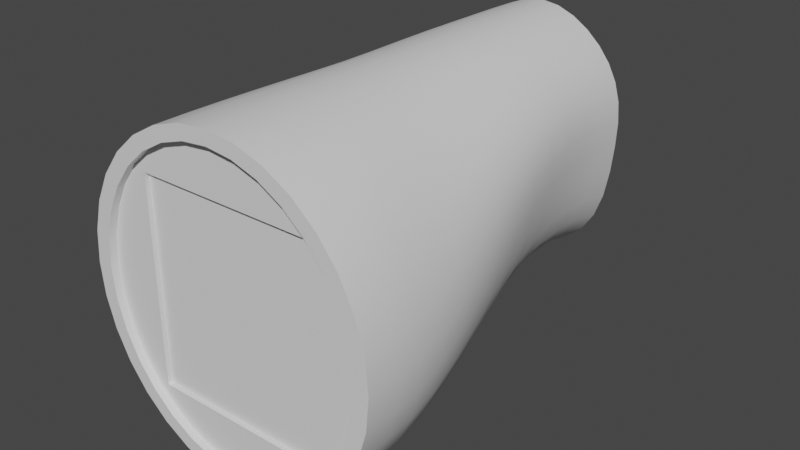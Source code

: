 # Source: Poster_Holder.blend  (saved by Blender 2.90.8; exported with 4.5.12 LTS)
import bpy
from mathutils import Matrix  # noqa: F401  (used for matrix-valued properties, if any)

bpy.ops.wm.read_factory_settings(use_empty=True)
scene = bpy.context.scene
scene.name = 'Scene'

# ---- collections
col_collection = bpy.data.collections.new('Collection'); scene.collection.children.link(col_collection)

# ---- materials (node trees are filled in below, after node groups)
mat_poster_holder = bpy.data.materials.new('Poster Holder')
mat_poster_holder.use_transparent_shadow = False
mat_poster = bpy.data.materials.new('Poster')
mat_poster.use_transparent_shadow = False

# ---- node groups
ng_auto_smooth = bpy.data.node_groups.new('Auto Smooth', 'GeometryNodeTree')
_s = ng_auto_smooth.interface.new_socket(name='Geometry', in_out='OUTPUT', socket_type='NodeSocketGeometry')
_s = ng_auto_smooth.interface.new_socket(name='Geometry', in_out='INPUT', socket_type='NodeSocketGeometry')
_s = ng_auto_smooth.interface.new_socket(name='Angle', in_out='INPUT', socket_type='NodeSocketFloat')
_s.subtype = 'ANGLE'
_s.min_value = 0.0
_s.max_value = 3.142
ng_auto_smooth.is_modifier = True
_N = ng_auto_smooth.nodes; _L = ng_auto_smooth.links
n0 = _N.new('NodeGroupOutput'); n0.name = 'Group Output'; n0.location = (480, -100)
n1 = _N.new('NodeGroupInput'); n1.name = 'Group Input'; n1.location = (-420, -300)
n2 = _N.new('NodeGroupInput'); n2.name = 'Group Input.001'; n2.location = (-60, -100)
n3 = _N.new('GeometryNodeSetShadeSmooth'); n3.name = 'Set Shade Smooth'; n3.location = (120, -100)
n3.domain = 'EDGE'
n4 = _N.new('GeometryNodeSetShadeSmooth'); n4.name = 'Set Shade Smooth.001'; n4.location = (300, -100)
n5 = _N.new('GeometryNodeInputMeshEdgeAngle'); n5.name = 'Edge Angle'; n5.location = (-420, -220)
n6 = _N.new('GeometryNodeInputEdgeSmooth'); n6.name = 'Is Edge Smooth'; n6.location = (-60, -160)
n7 = _N.new('GeometryNodeInputShadeSmooth'); n7.name = 'Is Face Smooth'; n7.location = (-240, -340)
n8 = _N.new('FunctionNodeBooleanMath'); n8.name = 'Boolean Math'; n8.location = (-60, -220)
n9 = _N.new('FunctionNodeCompare'); n9.name = 'Compare'; n9.location = (-240, -180)
n9.operation = 'LESS_EQUAL'
_L.new(n5.outputs[0], n9.inputs[0])
_L.new(n4.outputs[0], n0.inputs[0])
_L.new(n1.outputs[1], n9.inputs[1])
_L.new(n9.outputs[0], n8.inputs[0])
_L.new(n7.outputs[0], n8.inputs[1])
_L.new(n2.outputs[0], n3.inputs[0])
_L.new(n6.outputs[0], n3.inputs[1])
_L.new(n3.outputs[0], n4.inputs[0])
_L.new(n8.outputs[0], n3.inputs[2])
n0.is_active_output = True

# ---- material node trees
mat_poster_holder.use_nodes = True; mat_poster_holder.node_tree.nodes.clear()
_N = mat_poster_holder.node_tree.nodes; _L = mat_poster_holder.node_tree.links
n0 = _N.new('ShaderNodeBsdfPrincipled'); n0.name = 'Principled BSDF'; n0.location = (10, 300)
n0.distribution = 'GGX'
n0.subsurface_method = 'BURLEY'
n0.inputs[3].default_value = 1.45
n0.inputs[27].default_value = (0.0, 0.0, 0.0, 1.0)
n0.inputs[28].default_value = 1.0
n1 = _N.new('ShaderNodeOutputMaterial'); n1.name = 'Material Output'; n1.location = (300, 300)
_L.new(n0.outputs[0], n1.inputs[0])
n1.is_active_output = True
mat_poster.use_nodes = True; mat_poster.node_tree.nodes.clear()
_N = mat_poster.node_tree.nodes; _L = mat_poster.node_tree.links
n0 = _N.new('ShaderNodeBsdfPrincipled'); n0.name = 'Principled BSDF'; n0.location = (10, 300)
n0.distribution = 'GGX'
n0.subsurface_method = 'BURLEY'
n0.inputs[3].default_value = 1.45
n0.inputs[27].default_value = (0.0, 0.0, 0.0, 1.0)
n0.inputs[28].default_value = 1.0
n1 = _N.new('ShaderNodeOutputMaterial'); n1.name = 'Material Output'; n1.location = (300, 300)
_L.new(n0.outputs[0], n1.inputs[0])
n1.is_active_output = True

# ---- world
world_world = bpy.data.worlds.new('World'); scene.world = world_world
world_world.use_nodes = True; world_world.node_tree.nodes.clear()
_N = world_world.node_tree.nodes; _L = world_world.node_tree.links
n0 = _N.new('ShaderNodeOutputWorld'); n0.name = 'World Output'; n0.location = (300, 300)
n1 = _N.new('ShaderNodeBackground'); n1.name = 'Background'; n1.location = (10, 300)
n1.inputs[0].default_value = (0.05088, 0.05088, 0.05088, 1.0)
_L.new(n1.outputs[0], n0.inputs[0])
n0.is_active_output = True
world_world.color = (0.05088, 0.05088, 0.05088)
world_world.use_sun_shadow = False
world_world.sun_shadow_jitter_overblur = 0.0

# ---- meshes
me_cylinder = bpy.data.meshes.new('Cylinder')
me_cylinder.from_pydata([(-0.5326, -0.02446, -0.6204), (-0.5326, -0.02446, 0.6204), (0.5328, -0.02446, -0.6204), (0.5328, -0.02446, 0.6204), (0.000124, 0.1, 1.0), (0.000124, -0.1, 0.9145), (0.1827, 0.1, 0.9808), (0.1608, -0.1, 0.8977), (0.3582, 0.1, 0.9239), (0.3163, -0.1, 0.8475), (0.52, 0.1, 0.8315), (0.4612, -0.1, 0.765), (0.6619, 0.1, 0.7071), (0.5898, -0.1, 0.6527), (0.7783, 0.1, 0.5556), (0.6966, -0.1, 0.5143), (0.8647, 0.1, 0.3827), (0.7765, -0.1, 0.355), (0.9184, 0.1, 0.1951), (0.8261, -0.1, 0.1812), (0.9377, 0.1, -1.788e-07), (0.8429, -0.1, -2.533e-07), (0.9212, 0.1, -0.1951), (0.8261, -0.1, -0.1812), (0.8683, 0.1, -0.3827), (0.7765, -0.1, -0.355), (0.7814, 0.1, -0.5556), (0.6966, -0.1, -0.5143), (0.6646, 0.1, -0.7071), (0.5898, -0.1, -0.6527), (0.5222, 0.1, -0.8315), (0.4612, -0.1, -0.765), (0.3597, 0.1, -0.9239), (0.3163, -0.1, -0.8475), (0.1834, 0.1, -0.9808), (0.1608, -0.1, -0.8977), (0.0001237, 0.1, -1.0), (0.0001237, -0.1, -0.9145), (-0.1832, 0.1, -0.9808), (-0.1605, -0.1, -0.8977), (-0.3595, 0.1, -0.9239), (-0.316, -0.1, -0.8475), (-0.5219, 0.1, -0.8315), (-0.461, -0.1, -0.765), (-0.6643, 0.1, -0.7071), (-0.5896, -0.1, -0.6527), (-0.7812, 0.1, -0.5556), (-0.6963, -0.1, -0.5143), (-0.868, 0.1, -0.3827), (-0.7763, -0.1, -0.355), (-0.9209, 0.1, -0.1951), (-0.8258, -0.1, -0.1812), (-0.9375, 0.1, 7.153e-07), (-0.8426, -0.1, 5.364e-07), (-0.9181, 0.1, 0.1951), (-0.8258, -0.1, 0.1812), (-0.8644, 0.1, 0.3827), (-0.7763, -0.1, 0.355), (-0.778, 0.1, 0.5556), (-0.6963, -0.1, 0.5143), (-0.6616, 0.1, 0.7071), (-0.5896, -0.1, 0.6527), (-0.5198, 0.1, 0.8315), (-0.461, -0.1, 0.765), (-0.358, 0.1, 0.9239), (-0.316, -0.1, 0.8475), (-0.1824, 0.1, 0.9808), (-0.1605, -0.1, 0.8977), (0.1834, -0.1, 0.9808), (0.000124, -0.1, 1.0), (0.3597, -0.1, 0.9239), (0.5222, -0.1, 0.8315), (0.6646, -0.1, 0.7071), (0.7814, -0.1, 0.5556), (0.8683, -0.1, 0.3827), (0.9217, -0.1, 0.1951), (0.9398, -0.1, -2.384e-07), (0.9217, -0.1, -0.1951), (0.8683, -0.1, -0.3827), (0.7814, -0.1, -0.5556), (0.6646, -0.1, -0.7071), (0.5222, -0.1, -0.8315), (0.3597, -0.1, -0.9239), (0.1834, -0.1, -0.9808), (0.0001237, -0.1, -1.0), (-0.1832, -0.1, -0.9808), (-0.3595, -0.1, -0.9239), (-0.5219, -0.1, -0.8315), (-0.6643, -0.1, -0.7071), (-0.7812, -0.1, -0.5556), (-0.868, -0.1, -0.3827), (-0.9215, -0.1, -0.1951), (-0.9395, -0.1, 5.96e-07), (-0.9215, -0.1, 0.1951), (-0.868, -0.1, 0.3827), (-0.7812, -0.1, 0.5556), (-0.6643, -0.1, 0.7071), (-0.5219, -0.1, 0.8315), (-0.3595, -0.1, 0.9239), (-0.1832, -0.1, 0.9808), (0.1608, -0.05245, 0.8977), (0.000124, -0.05245, 0.9145), (0.3163, -0.05245, 0.8475), (0.4612, -0.05245, 0.765), (0.5898, -0.05245, 0.6527), (0.6966, -0.05245, 0.5143), (0.7765, -0.05245, 0.355), (0.8261, -0.05245, 0.1812), (0.8429, -0.05245, -2.533e-07), (0.8261, -0.05245, -0.1812), (0.7765, -0.05245, -0.355), (0.6966, -0.05245, -0.5143), (0.5898, -0.05245, -0.6527), (0.4612, -0.05245, -0.765), (0.3163, -0.05245, -0.8475), (0.1608, -0.05245, -0.8977), (0.0001237, -0.05245, -0.9145), (-0.1605, -0.05245, -0.8977), (-0.316, -0.05245, -0.8475), (-0.461, -0.05245, -0.765), (-0.5896, -0.05245, -0.6527), (-0.6963, -0.05245, -0.5143), (-0.7763, -0.05245, -0.355), (-0.8258, -0.05245, -0.1812), (-0.8426, -0.05245, 5.364e-07), (-0.8258, -0.05245, 0.1812), (-0.7763, -0.05245, 0.355), (-0.6963, -0.05245, 0.5143), (-0.5896, -0.05245, 0.6527), (-0.461, -0.05245, 0.765), (-0.316, -0.05245, 0.8475), (-0.1605, -0.05245, 0.8977), (0.0001241, 2.577, 1.0), (0.114, 2.577, 0.9838), (0.2235, 2.577, 0.9406), (0.3243, 2.577, 0.8761), (0.4128, 2.577, 0.7958), (0.4854, 2.577, 0.703), (0.5393, 2.577, 0.5991), (0.5725, 2.577, 0.4824), (0.5837, 2.577, 0.3499), (0.5775, 2.577, 0.1981), (0.5603, 2.577, 0.02596), (0.5286, 2.577, -0.1469), (0.4746, 2.577, -0.2985), (0.3937, 2.577, -0.4228), (0.2851, 2.577, -0.5152), (0.1519, 2.577, -0.5721), (0.0001238, 2.577, -0.5914), (-0.1516, 2.577, -0.5721), (-0.2849, 2.577, -0.5152), (-0.3935, 2.577, -0.4228), (-0.4743, 2.577, -0.2985), (-0.5283, 2.577, -0.1469), (-0.56, 2.577, 0.02596), (-0.5773, 2.577, 0.1981), (-0.5835, 2.577, 0.3499), (-0.5722, 2.577, 0.4824), (-0.539, 2.577, 0.5991), (-0.4851, 2.577, 0.703), (-0.4125, 2.577, 0.7958), (-0.3241, 2.577, 0.8761), (-0.2232, 2.577, 0.9406), (-0.1137, 2.577, 0.9838), (0.5328, -0.05245, -0.6204), (0.5328, -0.05245, 0.6204), (-0.5326, -0.05245, 0.6204), (-0.5326, -0.05245, 0.3286), (-0.5326, -0.05245, -0.6204), (-0.3595, 0.2844, -0.9127), (-0.3595, 0.479, -0.8725), (-0.3566, 0.6835, -0.8108), (-0.3489, 0.8959, -0.736), (-0.3375, 1.113, -0.6563), (-0.3238, 1.333, -0.58), (-0.3099, 1.552, -0.5152), (-0.2977, 1.769, -0.4703), (-0.2892, 1.982, -0.4535), (-0.2846, 2.189, -0.4535), (-0.2829, 2.388, -0.4703), (-0.1506, 2.388, -0.5272), (-0.1514, 2.189, -0.5104), (-0.1535, 1.982, -0.5104), (-0.1574, 1.769, -0.5272), (-0.1629, 1.552, -0.5721), (-0.1692, 1.333, -0.6369), (-0.1752, 1.114, -0.7132), (-0.18, 0.896, -0.7929), (-0.1827, 0.6836, -0.8677), (-0.1832, 0.4789, -0.9294), (-0.1832, 0.2844, -0.9696), (-0.7641, 0.2856, 0.5556), (-0.7411, 0.4815, 0.5558), (-0.711, 0.6863, 0.5694), (-0.6762, 0.898, 0.598), (-0.6389, 1.114, 0.6344), (-0.601, 1.333, 0.6714), (-0.565, 1.552, 0.703), (-0.5333, 1.769, 0.7242), (-0.508, 1.982, 0.7317), (-0.4912, 2.189, 0.7317), (-0.4851, 2.388, 0.7242), (-0.539, 2.388, 0.6259), (-0.5458, 2.189, 0.6353), (-0.5645, 1.982, 0.6353), (-0.5926, 1.769, 0.6259), (-0.6278, 1.552, 0.5991), (-0.668, 1.332, 0.5587), (-0.7095, 1.114, 0.5106), (-0.7512, 0.8974, 0.4614), (-0.7898, 0.6856, 0.4187), (-0.8231, 0.481, 0.3901), (-0.8488, 0.2853, 0.3827), (0.7644, 0.2856, 0.5556), (0.7413, 0.4815, 0.5558), (0.7113, 0.6863, 0.5694), (0.6764, 0.898, 0.598), (0.6391, 1.114, 0.6344), (0.6012, 1.333, 0.6714), (0.5652, 1.552, 0.703), (0.5336, 1.769, 0.7242), (0.5083, 1.982, 0.7317), (0.4915, 2.189, 0.7317), (0.4854, 2.388, 0.7242), (0.4128, 2.388, 0.8116), (0.418, 2.189, 0.8173), (0.4323, 1.982, 0.8173), (0.4538, 1.769, 0.8116), (0.4807, 1.552, 0.7958), (0.5112, 1.333, 0.7725), (0.5434, 1.115, 0.7463), (0.5753, 0.8985, 0.7229), (0.605, 0.6868, 0.7087), (0.6305, 0.4818, 0.7071), (0.6501, 0.2857, 0.7071), (0.3597, 0.2844, -0.9127), (0.3597, 0.479, -0.8725), (0.3568, 0.6835, -0.8108), (0.3492, 0.8959, -0.736), (0.3377, 1.113, -0.6563), (0.3241, 1.333, -0.58), (0.3102, 1.552, -0.5152), (0.298, 1.769, -0.4703), (0.2895, 1.982, -0.4535), (0.2848, 2.189, -0.4535), (0.2831, 2.388, -0.4703), (0.3911, 2.388, -0.3779), (0.3935, 2.189, -0.3611), (0.4011, 1.982, -0.3611), (0.4149, 1.769, -0.3779), (0.4343, 1.552, -0.4228), (0.4567, 1.333, -0.4876), (0.4791, 1.113, -0.5639), (0.4988, 0.8959, -0.6436), (0.5133, 0.6838, -0.7184), (0.5211, 0.4793, -0.78), (0.5222, 0.2846, -0.8203), (-0.9105, 0.2848, -0.1857), (-0.8875, 0.4796, -0.1478), (-0.8536, 0.6839, -0.08842), (-0.8115, 0.8959, -0.01592), (-0.7646, 1.113, 0.0615), (-0.7168, 1.332, 0.1356), (-0.6718, 1.552, 0.1981), (-0.6328, 1.769, 0.241), (-0.6025, 1.982, 0.2565), (-0.583, 2.189, 0.2565), (-0.577, 2.388, 0.241), (-0.5592, 2.388, 0.07086), (-0.5634, 2.189, 0.08766), (-0.5807, 1.982, 0.08766), (-0.6088, 1.769, 0.07086), (-0.6463, 1.552, 0.02596), (-0.6895, 1.332, -0.03879), (-0.7348, 1.113, -0.1151), (-0.7783, 0.8959, -0.1948), (-0.8161, 0.6839, -0.2696), (-0.8449, 0.4794, -0.3313), (-0.8626, 0.2847, -0.3715), (0.1794, 0.2859, 0.9808), (0.1739, 0.4821, 0.9808), (0.1669, 0.6871, 0.9808), (0.1587, 0.8988, 0.9808), (0.1499, 1.115, 0.9808), (0.1411, 1.334, 0.9811), (0.1327, 1.552, 0.9838), (0.1253, 1.769, 0.987), (0.1193, 1.982, 0.9882), (0.1154, 2.19, 0.9882), (0.114, 2.388, 0.987), (0.0001241, 2.388, 1.0), (0.0001241, 2.19, 1.001), (0.0001241, 1.983, 1.001), (0.0001241, 1.769, 1.0), (0.0001241, 1.552, 1.0), (0.0001241, 1.334, 1.0), (0.0001241, 1.115, 1.0), (0.0001241, 0.8989, 1.0), (0.000124, 0.6872, 1.0), (0.000124, 0.4822, 1.0), (0.000124, 0.2859, 1.0), (-0.1137, 2.388, 0.987), (-0.1152, 2.19, 0.9882), (-0.1191, 1.982, 0.9882), (-0.125, 1.769, 0.987), (-0.1325, 1.552, 0.9838), (-0.1408, 1.334, 0.9811), (-0.1497, 1.115, 0.9808), (-0.1584, 0.8988, 0.9808), (-0.1666, 0.6871, 0.9808), (-0.1737, 0.4821, 0.9808), (-0.1791, 0.2859, 0.9808), (0.8628, 0.2847, -0.3715), (0.8452, 0.4794, -0.3313), (0.8163, 0.6839, -0.2696), (0.7785, 0.8959, -0.1948), (0.735, 1.113, -0.1151), (0.6897, 1.332, -0.03879), (0.6465, 1.552, 0.02596), (0.6091, 1.769, 0.07086), (0.581, 1.982, 0.08766), (0.5636, 2.189, 0.08766), (0.5595, 2.388, 0.07086), (0.5773, 2.388, 0.241), (0.5833, 2.189, 0.2565), (0.6028, 1.982, 0.2565), (0.6331, 1.769, 0.241), (0.6721, 1.552, 0.1981), (0.7171, 1.332, 0.1356), (0.7648, 1.113, 0.0615), (0.8117, 0.8959, -0.01592), (0.8539, 0.6839, -0.08842), (0.8878, 0.4796, -0.1478), (0.9107, 0.2848, -0.1857), (-0.5219, 0.2846, -0.8203), (-0.5208, 0.4793, -0.78), (-0.5131, 0.6838, -0.7184), (-0.4986, 0.8959, -0.6436), (-0.4789, 1.113, -0.5639), (-0.4565, 1.333, -0.4876), (-0.4341, 1.552, -0.4228), (-0.4146, 1.769, -0.3779), (-0.4009, 1.982, -0.3611), (-0.3933, 2.189, -0.3611), (-0.3908, 2.388, -0.3779), (-0.6498, 0.2857, 0.7071), (-0.6302, 0.4818, 0.7071), (-0.6047, 0.6868, 0.7087), (-0.5751, 0.8985, 0.7229), (-0.5432, 1.115, 0.7463), (-0.511, 1.333, 0.7725), (-0.4805, 1.552, 0.7958), (-0.4535, 1.769, 0.8116), (-0.432, 1.982, 0.8173), (-0.4177, 2.189, 0.8173), (-0.4125, 2.388, 0.8116), (0.8491, 0.2853, 0.3827), (0.8234, 0.481, 0.3901), (0.79, 0.6856, 0.4187), (0.7514, 0.8974, 0.4614), (0.7097, 1.114, 0.5106), (0.6682, 1.332, 0.5587), (0.6281, 1.552, 0.5991), (0.5929, 1.769, 0.6259), (0.5647, 1.982, 0.6353), (0.5461, 2.189, 0.6353), (0.5393, 2.388, 0.6259), (0.1834, 0.2844, -0.9696), (0.1834, 0.4789, -0.9294), (0.183, 0.6836, -0.8677), (0.1802, 0.896, -0.7929), (0.1754, 1.114, -0.7132), (0.1695, 1.333, -0.6369), (0.1632, 1.552, -0.5721), (0.1576, 1.769, -0.5272), (0.1538, 1.982, -0.5104), (0.1517, 2.189, -0.5104), (0.1508, 2.388, -0.5272), (-0.9234, 0.2849, 0.004977), (-0.8972, 0.4799, 0.03609), (-0.861, 0.6841, 0.08866), (-0.8177, 0.8962, 0.1545), (-0.7707, 1.113, 0.2254), (-0.7237, 1.332, 0.2932), (-0.6797, 1.552, 0.3499), (-0.6414, 1.769, 0.3881), (-0.611, 1.982, 0.4017), (-0.5908, 2.189, 0.4017), (-0.5835, 2.388, 0.3881), (0.3517, 0.2859, 0.9239), (0.341, 0.4822, 0.9239), (0.3272, 0.6871, 0.9239), (0.3112, 0.8987, 0.9239), (0.294, 1.115, 0.9251), (0.2767, 1.333, 0.9319), (0.2602, 1.552, 0.9406), (0.2456, 1.769, 0.9473), (0.234, 1.982, 0.9498), (0.2263, 2.19, 0.9498), (0.2235, 2.388, 0.9473), (0.78, 0.2846, -0.5444), (0.7688, 0.4794, -0.5041), (0.7469, 0.684, -0.4425), (0.7161, 0.896, -0.3677), (0.6791, 1.113, -0.288), (0.6396, 1.332, -0.2117), (0.6015, 1.552, -0.1469), (0.5684, 1.769, -0.102), (0.5443, 1.982, -0.08522), (0.5301, 2.189, -0.08522), (0.5272, 2.388, -0.102), (-0.6643, 0.2846, -0.6959), (-0.6593, 0.4794, -0.6557), (-0.6449, 0.684, -0.5941), (-0.6222, 0.896, -0.5193), (-0.5937, 1.113, -0.4396), (-0.5622, 1.333, -0.3632), (-0.5314, 1.552, -0.2985), (-0.5047, 1.769, -0.2536), (-0.4856, 1.982, -0.2368), (-0.4747, 2.189, -0.2368), (-0.4718, 2.388, -0.2536), (-0.5104, 0.2858, 0.8315), (-0.4949, 0.482, 0.8315), (-0.4748, 0.6871, 0.8315), (-0.4516, 0.8987, 0.8334), (-0.4266, 1.115, 0.8446), (-0.4014, 1.333, 0.8606), (-0.3775, 1.552, 0.8761), (-0.3563, 1.769, 0.8871), (-0.3394, 1.982, 0.8911), (-0.3282, 2.19, 0.8911), (-0.3241, 2.388, 0.8871), (0.9025, 0.2851, 0.1958), (0.8754, 0.4804, 0.2162), (0.8396, 0.6848, 0.2582), (0.7978, 0.8967, 0.3137), (0.7533, 1.113, 0.3747), (0.7091, 1.332, 0.4335), (0.6668, 1.552, 0.4824), (0.6294, 1.769, 0.515), (0.5995, 1.982, 0.5265), (0.5797, 2.189, 0.5265), (0.5725, 2.388, 0.515), (0.0001237, 0.2844, -0.9888), (0.0001237, 0.4789, -0.9486), (0.0001237, 0.6836, -0.8869), (0.0001237, 0.896, -0.8122), (0.0001237, 1.114, -0.7325), (0.0001237, 1.333, -0.6561), (0.0001238, 1.552, -0.5914), (0.0001238, 1.769, -0.5465), (0.0001238, 1.982, -0.5297), (0.0001238, 2.189, -0.5297), (0.0001238, 2.388, -0.5465), (-0.9022, 0.2851, 0.1958), (-0.8752, 0.4804, 0.2162), (-0.8393, 0.6848, 0.2582), (-0.7975, 0.8967, 0.3137), (-0.753, 1.113, 0.3747), (-0.7089, 1.332, 0.4335), (-0.6666, 1.552, 0.4824), (-0.6291, 1.769, 0.515), (-0.5993, 1.982, 0.5265), (-0.5795, 2.189, 0.5265), (-0.5722, 2.388, 0.515), (0.5106, 0.2858, 0.8315), (0.4951, 0.482, 0.8315), (0.4751, 0.6871, 0.8315), (0.4518, 0.8987, 0.8334), (0.4268, 1.115, 0.8446), (0.4016, 1.333, 0.8606), (0.3777, 1.552, 0.8761), (0.3566, 1.769, 0.8871), (0.3396, 1.982, 0.8911), (0.3284, 2.19, 0.8911), (0.3243, 2.388, 0.8871), (0.6646, 0.2846, -0.6959), (0.6595, 0.4794, -0.6557), (0.6451, 0.684, -0.5941), (0.6225, 0.896, -0.5193), (0.5939, 1.113, -0.4396), (0.5625, 1.333, -0.3632), (0.5316, 1.552, -0.2985), (0.5049, 1.769, -0.2536), (0.4858, 1.982, -0.2368), (0.4749, 2.189, -0.2368), (0.472, 2.388, -0.2536), (-0.7798, 0.2846, -0.5444), (-0.7685, 0.4794, -0.5041), (-0.7467, 0.684, -0.4425), (-0.7158, 0.896, -0.3677), (-0.6789, 1.113, -0.288), (-0.6394, 1.332, -0.2117), (-0.6012, 1.552, -0.1469), (-0.5682, 1.769, -0.102), (-0.5441, 1.982, -0.08522), (-0.5299, 2.189, -0.08522), (-0.527, 2.388, -0.102), (-0.3515, 0.2859, 0.9239), (-0.3408, 0.4822, 0.9239), (-0.3269, 0.6871, 0.9239), (-0.3109, 0.8987, 0.9239), (-0.2937, 1.115, 0.9251), (-0.2764, 1.333, 0.9319), (-0.26, 1.552, 0.9406), (-0.2454, 1.769, 0.9473), (-0.2337, 1.982, 0.9498), (-0.226, 2.19, 0.9498), (-0.2232, 2.388, 0.9473), (0.9236, 0.2849, 0.004976), (0.8974, 0.4799, 0.03608), (0.8612, 0.6841, 0.08866), (0.8179, 0.8962, 0.1545), (0.771, 1.113, 0.2254), (0.7239, 1.332, 0.2932), (0.6799, 1.552, 0.3499), (0.6417, 1.769, 0.3881), (0.6113, 1.982, 0.4017), (0.5911, 2.189, 0.4017), (0.5837, 2.388, 0.3881)], [], [(0, 2, 3, 1), (2, 164, 165, 3), (0, 168, 164, 2), (3, 165, 166, 1), (4, 69, 68, 6), (6, 68, 70, 8), (8, 70, 71, 10), (10, 71, 72, 12), (12, 72, 73, 14), (14, 73, 74, 16), (16, 74, 75, 18), (18, 75, 76, 20), (20, 76, 77, 22), (22, 77, 78, 24), (24, 78, 79, 26), (26, 79, 80, 28), (28, 80, 81, 30), (30, 81, 82, 32), (32, 82, 83, 34), (34, 83, 84, 36), (36, 84, 85, 38), (38, 85, 86, 40), (40, 86, 87, 42), (42, 87, 88, 44), (44, 88, 89, 46), (46, 89, 90, 48), (48, 90, 91, 50), (50, 91, 92, 52), (52, 92, 93, 54), (54, 93, 94, 56), (56, 94, 95, 58), (58, 95, 96, 60), (60, 96, 97, 62), (62, 97, 98, 64), (37, 35, 115, 116), (64, 98, 99, 66), (66, 99, 69, 4), (180, 179, 150, 149), (5, 7, 68, 69), (7, 9, 70, 68), (9, 11, 71, 70), (11, 13, 72, 71), (13, 15, 73, 72), (15, 17, 74, 73), (17, 19, 75, 74), (19, 21, 76, 75), (21, 23, 77, 76), (23, 25, 78, 77), (25, 27, 79, 78), (27, 29, 80, 79), (29, 31, 81, 80), (31, 33, 82, 81), (33, 35, 83, 82), (35, 37, 84, 83), (37, 39, 85, 84), (39, 41, 86, 85), (41, 43, 87, 86), (43, 45, 88, 87), (45, 47, 89, 88), (47, 49, 90, 89), (49, 51, 91, 90), (51, 53, 92, 91), (53, 55, 93, 92), (55, 57, 94, 93), (57, 59, 95, 94), (59, 61, 96, 95), (61, 63, 97, 96), (63, 65, 98, 97), (65, 67, 99, 98), (67, 5, 69, 99), (100, 101, 131, 130, 129, 128, 127, 126, 167, 166, 165, 104, 103, 102), (11, 9, 102, 103), (65, 63, 129, 130), (39, 37, 116, 117), (13, 11, 103, 104), (67, 65, 130, 131), (41, 39, 117, 118), (15, 13, 104, 105), (5, 67, 131, 101), (43, 41, 118, 119), (17, 15, 105, 106), (45, 43, 119, 120), (19, 17, 106, 107), (47, 45, 120, 121), (21, 19, 107, 108), (49, 47, 121, 122), (23, 21, 108, 109), (51, 49, 122, 123), (25, 23, 109, 110), (53, 51, 123, 124), (27, 25, 110, 111), (55, 53, 124, 125), (29, 27, 111, 112), (57, 55, 125, 126), (31, 29, 112, 113), (59, 57, 126, 127), (33, 31, 113, 114), (7, 5, 101, 100), (61, 59, 127, 128), (35, 33, 114, 115), (9, 7, 100, 102), (63, 61, 128, 129), (132, 133, 134, 135, 136, 137, 138, 139, 140, 141, 142, 143, 144, 145, 146, 147, 148, 149, 150, 151, 152, 153, 154, 155, 156, 157, 158, 159, 160, 161, 162, 163), (202, 201, 159, 158), (224, 223, 137, 136), (246, 245, 146, 145), (268, 267, 155, 154), (290, 289, 133, 132), (301, 290, 132, 163), (323, 322, 142, 141), (179, 344, 151, 150), (201, 355, 160, 159), (223, 366, 138, 137), (245, 377, 147, 146), (267, 388, 156, 155), (289, 399, 134, 133), (322, 410, 143, 142), (344, 421, 152, 151), (355, 432, 161, 160), (366, 443, 139, 138), (377, 454, 148, 147), (388, 465, 157, 156), (399, 476, 135, 134), (410, 487, 144, 143), (421, 498, 153, 152), (432, 509, 162, 161), (443, 520, 140, 139), (454, 180, 149, 148), (465, 202, 158, 157), (476, 224, 136, 135), (487, 246, 145, 144), (498, 268, 154, 153), (509, 301, 163, 162), (520, 323, 141, 140), (168, 0, 1, 166, 167), (104, 165, 164, 168, 167, 126, 125, 124, 123, 122, 121, 120, 119, 118, 117, 116, 115, 114, 113, 112, 111, 110, 109, 108, 107, 106, 105), (20, 22, 333, 510), (510, 333, 332, 511), (511, 332, 331, 512), (512, 331, 330, 513), (513, 330, 329, 514), (514, 329, 328, 515), (515, 328, 327, 516), (516, 327, 326, 517), (517, 326, 325, 518), (518, 325, 324, 519), (519, 324, 323, 520), (64, 66, 311, 499), (499, 311, 310, 500), (500, 310, 309, 501), (501, 309, 308, 502), (502, 308, 307, 503), (503, 307, 306, 504), (504, 306, 305, 505), (505, 305, 304, 506), (506, 304, 303, 507), (507, 303, 302, 508), (508, 302, 301, 509), (46, 48, 278, 488), (488, 278, 277, 489), (489, 277, 276, 490), (490, 276, 275, 491), (491, 275, 274, 492), (492, 274, 273, 493), (493, 273, 272, 494), (494, 272, 271, 495), (495, 271, 270, 496), (496, 270, 269, 497), (497, 269, 268, 498), (28, 30, 256, 477), (477, 256, 255, 478), (478, 255, 254, 479), (479, 254, 253, 480), (480, 253, 252, 481), (481, 252, 251, 482), (482, 251, 250, 483), (483, 250, 249, 484), (484, 249, 248, 485), (485, 248, 247, 486), (486, 247, 246, 487), (10, 12, 234, 466), (466, 234, 233, 467), (467, 233, 232, 468), (468, 232, 231, 469), (469, 231, 230, 470), (470, 230, 229, 471), (471, 229, 228, 472), (472, 228, 227, 473), (473, 227, 226, 474), (474, 226, 225, 475), (475, 225, 224, 476), (54, 56, 212, 455), (455, 212, 211, 456), (456, 211, 210, 457), (457, 210, 209, 458), (458, 209, 208, 459), (459, 208, 207, 460), (460, 207, 206, 461), (461, 206, 205, 462), (462, 205, 204, 463), (463, 204, 203, 464), (464, 203, 202, 465), (36, 38, 190, 444), (444, 190, 189, 445), (445, 189, 188, 446), (446, 188, 187, 447), (447, 187, 186, 448), (448, 186, 185, 449), (449, 185, 184, 450), (450, 184, 183, 451), (451, 183, 182, 452), (452, 182, 181, 453), (453, 181, 180, 454), (18, 20, 510, 433), (433, 510, 511, 434), (434, 511, 512, 435), (435, 512, 513, 436), (436, 513, 514, 437), (437, 514, 515, 438), (438, 515, 516, 439), (439, 516, 517, 440), (440, 517, 518, 441), (441, 518, 519, 442), (442, 519, 520, 443), (62, 64, 499, 422), (422, 499, 500, 423), (423, 500, 501, 424), (424, 501, 502, 425), (425, 502, 503, 426), (426, 503, 504, 427), (427, 504, 505, 428), (428, 505, 506, 429), (429, 506, 507, 430), (430, 507, 508, 431), (431, 508, 509, 432), (44, 46, 488, 411), (411, 488, 489, 412), (412, 489, 490, 413), (413, 490, 491, 414), (414, 491, 492, 415), (415, 492, 493, 416), (416, 493, 494, 417), (417, 494, 495, 418), (418, 495, 496, 419), (419, 496, 497, 420), (420, 497, 498, 421), (26, 28, 477, 400), (400, 477, 478, 401), (401, 478, 479, 402), (402, 479, 480, 403), (403, 480, 481, 404), (404, 481, 482, 405), (405, 482, 483, 406), (406, 483, 484, 407), (407, 484, 485, 408), (408, 485, 486, 409), (409, 486, 487, 410), (8, 10, 466, 389), (389, 466, 467, 390), (390, 467, 468, 391), (391, 468, 469, 392), (392, 469, 470, 393), (393, 470, 471, 394), (394, 471, 472, 395), (395, 472, 473, 396), (396, 473, 474, 397), (397, 474, 475, 398), (398, 475, 476, 399), (52, 54, 455, 378), (378, 455, 456, 379), (379, 456, 457, 380), (380, 457, 458, 381), (381, 458, 459, 382), (382, 459, 460, 383), (383, 460, 461, 384), (384, 461, 462, 385), (385, 462, 463, 386), (386, 463, 464, 387), (387, 464, 465, 388), (34, 36, 444, 367), (367, 444, 445, 368), (368, 445, 446, 369), (369, 446, 447, 370), (370, 447, 448, 371), (371, 448, 449, 372), (372, 449, 450, 373), (373, 450, 451, 374), (374, 451, 452, 375), (375, 452, 453, 376), (376, 453, 454, 377), (16, 18, 433, 356), (356, 433, 434, 357), (357, 434, 435, 358), (358, 435, 436, 359), (359, 436, 437, 360), (360, 437, 438, 361), (361, 438, 439, 362), (362, 439, 440, 363), (363, 440, 441, 364), (364, 441, 442, 365), (365, 442, 443, 366), (60, 62, 422, 345), (345, 422, 423, 346), (346, 423, 424, 347), (347, 424, 425, 348), (348, 425, 426, 349), (349, 426, 427, 350), (350, 427, 428, 351), (351, 428, 429, 352), (352, 429, 430, 353), (353, 430, 431, 354), (354, 431, 432, 355), (42, 44, 411, 334), (334, 411, 412, 335), (335, 412, 413, 336), (336, 413, 414, 337), (337, 414, 415, 338), (338, 415, 416, 339), (339, 416, 417, 340), (340, 417, 418, 341), (341, 418, 419, 342), (342, 419, 420, 343), (343, 420, 421, 344), (24, 26, 400, 312), (312, 400, 401, 313), (313, 401, 402, 314), (314, 402, 403, 315), (315, 403, 404, 316), (316, 404, 405, 317), (317, 405, 406, 318), (318, 406, 407, 319), (319, 407, 408, 320), (320, 408, 409, 321), (321, 409, 410, 322), (6, 8, 389, 279), (279, 389, 390, 280), (280, 390, 391, 281), (281, 391, 392, 282), (282, 392, 393, 283), (283, 393, 394, 284), (284, 394, 395, 285), (285, 395, 396, 286), (286, 396, 397, 287), (287, 397, 398, 288), (288, 398, 399, 289), (50, 52, 378, 257), (257, 378, 379, 258), (258, 379, 380, 259), (259, 380, 381, 260), (260, 381, 382, 261), (261, 382, 383, 262), (262, 383, 384, 263), (263, 384, 385, 264), (264, 385, 386, 265), (265, 386, 387, 266), (266, 387, 388, 267), (32, 34, 367, 235), (235, 367, 368, 236), (236, 368, 369, 237), (237, 369, 370, 238), (238, 370, 371, 239), (239, 371, 372, 240), (240, 372, 373, 241), (241, 373, 374, 242), (242, 374, 375, 243), (243, 375, 376, 244), (244, 376, 377, 245), (14, 16, 356, 213), (213, 356, 357, 214), (214, 357, 358, 215), (215, 358, 359, 216), (216, 359, 360, 217), (217, 360, 361, 218), (218, 361, 362, 219), (219, 362, 363, 220), (220, 363, 364, 221), (221, 364, 365, 222), (222, 365, 366, 223), (58, 60, 345, 191), (191, 345, 346, 192), (192, 346, 347, 193), (193, 347, 348, 194), (194, 348, 349, 195), (195, 349, 350, 196), (196, 350, 351, 197), (197, 351, 352, 198), (198, 352, 353, 199), (199, 353, 354, 200), (200, 354, 355, 201), (40, 42, 334, 169), (169, 334, 335, 170), (170, 335, 336, 171), (171, 336, 337, 172), (172, 337, 338, 173), (173, 338, 339, 174), (174, 339, 340, 175), (175, 340, 341, 176), (176, 341, 342, 177), (177, 342, 343, 178), (178, 343, 344, 179), (22, 24, 312, 333), (333, 312, 313, 332), (332, 313, 314, 331), (331, 314, 315, 330), (330, 315, 316, 329), (329, 316, 317, 328), (328, 317, 318, 327), (327, 318, 319, 326), (326, 319, 320, 325), (325, 320, 321, 324), (324, 321, 322, 323), (66, 4, 300, 311), (311, 300, 299, 310), (310, 299, 298, 309), (309, 298, 297, 308), (308, 297, 296, 307), (307, 296, 295, 306), (306, 295, 294, 305), (305, 294, 293, 304), (304, 293, 292, 303), (303, 292, 291, 302), (302, 291, 290, 301), (4, 6, 279, 300), (300, 279, 280, 299), (299, 280, 281, 298), (298, 281, 282, 297), (297, 282, 283, 296), (296, 283, 284, 295), (295, 284, 285, 294), (294, 285, 286, 293), (293, 286, 287, 292), (292, 287, 288, 291), (291, 288, 289, 290), (48, 50, 257, 278), (278, 257, 258, 277), (277, 258, 259, 276), (276, 259, 260, 275), (275, 260, 261, 274), (274, 261, 262, 273), (273, 262, 263, 272), (272, 263, 264, 271), (271, 264, 265, 270), (270, 265, 266, 269), (269, 266, 267, 268), (30, 32, 235, 256), (256, 235, 236, 255), (255, 236, 237, 254), (254, 237, 238, 253), (253, 238, 239, 252), (252, 239, 240, 251), (251, 240, 241, 250), (250, 241, 242, 249), (249, 242, 243, 248), (248, 243, 244, 247), (247, 244, 245, 246), (12, 14, 213, 234), (234, 213, 214, 233), (233, 214, 215, 232), (232, 215, 216, 231), (231, 216, 217, 230), (230, 217, 218, 229), (229, 218, 219, 228), (228, 219, 220, 227), (227, 220, 221, 226), (226, 221, 222, 225), (225, 222, 223, 224), (56, 58, 191, 212), (212, 191, 192, 211), (211, 192, 193, 210), (210, 193, 194, 209), (209, 194, 195, 208), (208, 195, 196, 207), (207, 196, 197, 206), (206, 197, 198, 205), (205, 198, 199, 204), (204, 199, 200, 203), (203, 200, 201, 202), (38, 40, 169, 190), (190, 169, 170, 189), (189, 170, 171, 188), (188, 171, 172, 187), (187, 172, 173, 186), (186, 173, 174, 185), (185, 174, 175, 184), (184, 175, 176, 183), (183, 176, 177, 182), (182, 177, 178, 181), (181, 178, 179, 180)])
me_cylinder.polygons.foreach_set('use_smooth', [0, 0, 0, 0, 1, 1, 1, 1, 1, 1, 1, 1, 1, 1, 1, 1, 1, 1, 1, 1, 1, 1, 1, 1, 1, 1, 1, 1, 1, 1, 1, 1, 1, 1, 1, 1, 1, 1, 1, 1, 1, 1, 1, 1, 1, 1, 1, 1, 1, 1, 1, 1, 1, 1, 1, 1, 1, 1, 1, 1, 1, 1, 1, 1, 1, 1, 1, 1, 1, 1, 1, 1, 1, 1, 1, 1, 1, 1, 1, 1, 1, 1, 1, 1, 1, 1, 1, 1, 1, 1, 1, 1, 1, 1, 1, 1, 1, 1, 1, 1, 1, 1, 1, 1, 1, 1, 1, 1, 1, 1, 1, 1, 1, 1, 1, 1, 1, 1, 1, 1, 1, 1, 1, 1, 1, 1, 1, 1, 1, 1, 1, 1, 1, 1, 0, 1, 1, 1, 1, 1, 1, 1, 1, 1, 1, 1, 1, 1, 1, 1, 1, 1, 1, 1, 1, 1, 1, 1, 1, 1, 1, 1, 1, 1, 1, 1, 1, 1, 1, 1, 1, 1, 1, 1, 1, 1, 1, 1, 1, 1, 1, 1, 1, 1, 1, 1, 1, 1, 1, 1, 1, 1, 1, 1, 1, 1, 1, 1, 1, 1, 1, 1, 1, 1, 1, 1, 1, 1, 1, 1, 1, 1, 1, 1, 1, 1, 1, 1, 1, 1, 1, 1, 1, 1, 1, 1, 1, 1, 1, 1, 1, 1, 1, 1, 1, 1, 1, 1, 1, 1, 1, 1, 1, 1, 1, 1, 1, 1, 1, 1, 1, 1, 1, 1, 1, 1, 1, 1, 1, 1, 1, 1, 1, 1, 1, 1, 1, 1, 1, 1, 1, 1, 1, 1, 1, 1, 1, 1, 1, 1, 1, 1, 1, 1, 1, 1, 1, 1, 1, 1, 1, 1, 1, 1, 1, 1, 1, 1, 1, 1, 1, 1, 1, 1, 1, 1, 1, 1, 1, 1, 1, 1, 1, 1, 1, 1, 1, 1, 1, 1, 1, 1, 1, 1, 1, 1, 1, 1, 1, 1, 1, 1, 1, 1, 1, 1, 1, 1, 1, 1, 1, 1, 1, 1, 1, 1, 1, 1, 1, 1, 1, 1, 1, 1, 1, 1, 1, 1, 1, 1, 1, 1, 1, 1, 1, 1, 1, 1, 1, 1, 1, 1, 1, 1, 1, 1, 1, 1, 1, 1, 1, 1, 1, 1, 1, 1, 1, 1, 1, 1, 1, 1, 1, 1, 1, 1, 1, 1, 1, 1, 1, 1, 1, 1, 1, 1, 1, 1, 1, 1, 1, 1, 1, 1, 1, 1, 1, 1, 1, 1, 1, 1, 1, 1, 1, 1, 1, 1, 1, 1, 1, 1, 1, 1, 1, 1, 1, 1, 1, 1, 1, 1, 1, 1, 1, 1, 1, 1, 1, 1, 1, 1, 1, 1, 1, 1, 1, 1, 1, 1, 1, 1, 1, 1, 1, 1, 1, 1, 1, 1, 1, 1, 1, 1, 1, 1, 1, 1, 1, 1, 1, 1, 1, 1, 1, 1, 1, 1])
_uv = me_cylinder.uv_layers.new(name='UVMap')
_uv.uv.foreach_set('vector', [0.9974, 0.766, 0.8268, 0.766, 0.8268, 0.5299, 0.9974, 0.5299, 0.2311, 0.5512, 0.2362, 0.5514, 0.2362, 0.7292, 0.2311, 0.729, 0.2311, 0.734, 0.2362, 0.7341, 0.2362, 0.8795, 0.2311, 0.8794, 0.2099, 0.553, 0.215, 0.553, 0.1978, 0.6716, 0.1927, 0.6715, 0.7619, 0.04678, 0.7617, 0.008744, 0.7877, 0.008225, 0.7878, 0.04627, 0.7878, 0.04627, 0.7877, 0.008225, 0.8167, 0.007862, 0.8167, 0.04591, 0.8167, 0.04591, 0.8167, 0.007862, 0.8477, 0.007669, 0.8476, 0.04571, 0.8476, 0.04571, 0.8477, 0.007669, 0.8794, 0.007654, 0.8792, 0.0457, 0.8792, 0.0457, 0.8794, 0.007654, 0.9106, 0.007816, 0.9104, 0.04586, 0.9104, 0.04586, 0.9106, 0.007816, 0.9402, 0.00815, 0.9399, 0.0462, 0.9399, 0.0462, 0.9402, 0.00815, 0.967, 0.008643, 0.9667, 0.04669, 0.2639, 0.4853, 0.2657, 0.523, 0.2413, 0.5274, 0.2396, 0.4897, 0.2396, 0.4897, 0.2413, 0.5274, 0.213, 0.5314, 0.2115, 0.4936, 0.2115, 0.4936, 0.213, 0.5314, 0.1819, 0.5348, 0.1805, 0.4971, 0.1805, 0.4971, 0.1819, 0.5348, 0.1492, 0.5375, 0.1478, 0.4998, 0.1478, 0.4998, 0.1492, 0.5375, 0.1162, 0.5394, 0.1148, 0.5017, 0.1148, 0.5017, 0.1162, 0.5394, 0.08409, 0.5404, 0.0827, 0.5027, 0.0827, 0.5027, 0.08409, 0.5404, 0.05418, 0.5406, 0.05278, 0.5028, 0.05278, 0.5028, 0.05418, 0.5406, 0.02758, 0.5398, 0.02619, 0.5021, 0.02619, 0.5021, 0.02758, 0.5398, 0.005317, 0.5381, 0.003926, 0.5004, 0.2738, 0.04683, 0.2761, 0.00916, 0.2984, 0.008085, 0.2961, 0.04576, 0.2961, 0.04576, 0.2984, 0.008085, 0.325, 0.008013, 0.3227, 0.04569, 0.3227, 0.04569, 0.325, 0.008013, 0.3549, 0.008946, 0.3526, 0.04662, 0.3526, 0.04662, 0.3549, 0.008946, 0.387, 0.01085, 0.3847, 0.04852, 0.3847, 0.04852, 0.387, 0.01085, 0.4199, 0.01365, 0.4176, 0.05132, 0.4176, 0.05132, 0.4199, 0.01365, 0.4525, 0.01723, 0.4502, 0.05491, 0.4502, 0.05491, 0.4525, 0.01723, 0.4835, 0.02147, 0.4812, 0.05915, 0.4812, 0.05915, 0.4835, 0.02147, 0.5117, 0.0262, 0.5092, 0.06389, 0.519, 0.04763, 0.5189, 0.009603, 0.5475, 0.008757, 0.5478, 0.04679, 0.5478, 0.04679, 0.5475, 0.008757, 0.5789, 0.008138, 0.5792, 0.04618, 0.5792, 0.04618, 0.5789, 0.008138, 0.6118, 0.007769, 0.612, 0.04581, 0.612, 0.04581, 0.6118, 0.007769, 0.6449, 0.007666, 0.6451, 0.0457, 0.6451, 0.0457, 0.6449, 0.007666, 0.6769, 0.007832, 0.6771, 0.04586, 0.6771, 0.04586, 0.6769, 0.007832, 0.7067, 0.00826, 0.7068, 0.04629, 0.8493, 0.7729, 0.8486, 0.793, 0.8399, 0.793, 0.8407, 0.7729, 0.7068, 0.04629, 0.7067, 0.00826, 0.7331, 0.008934, 0.7331, 0.04696, 0.7331, 0.04696, 0.7331, 0.008934, 0.7551, 0.009829, 0.755, 0.04785, 0.3271, 0.4884, 0.349, 0.4887, 0.341, 0.5231, 0.319, 0.5228, 0.6833, 0.5483, 0.6574, 0.5493, 0.655, 0.5332, 0.6846, 0.5321, 0.6574, 0.5493, 0.6318, 0.5567, 0.626, 0.5417, 0.655, 0.5332, 0.6318, 0.5567, 0.6075, 0.5704, 0.5987, 0.557, 0.626, 0.5417, 0.6075, 0.5704, 0.5853, 0.59, 0.5742, 0.5786, 0.5987, 0.557, 0.5853, 0.59, 0.5662, 0.6148, 0.5533, 0.6058, 0.5742, 0.5786, 0.5662, 0.6148, 0.5511, 0.6439, 0.5369, 0.6374, 0.5533, 0.6058, 0.5511, 0.6439, 0.5406, 0.6762, 0.5256, 0.6722, 0.5369, 0.6374, 0.5406, 0.6762, 0.5353, 0.7103, 0.5198, 0.709, 0.5256, 0.6722, 0.5353, 0.7103, 0.5353, 0.7449, 0.5198, 0.7462, 0.5198, 0.709, 0.5353, 0.7449, 0.5406, 0.7785, 0.5256, 0.7825, 0.5198, 0.7462, 0.5406, 0.7785, 0.551, 0.8098, 0.5369, 0.8165, 0.5256, 0.7825, 0.551, 0.8098, 0.566, 0.8375, 0.5533, 0.8468, 0.5369, 0.8165, 0.566, 0.8375, 0.5849, 0.8605, 0.5742, 0.8723, 0.5533, 0.8468, 0.5849, 0.8605, 0.6068, 0.8781, 0.5987, 0.892, 0.5742, 0.8723, 0.6068, 0.8781, 0.6309, 0.8898, 0.626, 0.9052, 0.5987, 0.892, 0.6309, 0.8898, 0.6563, 0.8951, 0.655, 0.9114, 0.626, 0.9052, 0.6563, 0.8951, 0.6822, 0.8941, 0.6846, 0.9102, 0.655, 0.9114, 0.6822, 0.8941, 0.7077, 0.8867, 0.7135, 0.9018, 0.6846, 0.9102, 0.7077, 0.8867, 0.7321, 0.873, 0.7408, 0.8865, 0.7135, 0.9018, 0.7321, 0.873, 0.7543, 0.8535, 0.7654, 0.8648, 0.7408, 0.8865, 0.7543, 0.8535, 0.7734, 0.8287, 0.7863, 0.8377, 0.7654, 0.8648, 0.7734, 0.8287, 0.7885, 0.7996, 0.8027, 0.8061, 0.7863, 0.8377, 0.7885, 0.7996, 0.7989, 0.7673, 0.814, 0.7712, 0.8027, 0.8061, 0.7989, 0.7673, 0.8043, 0.7331, 0.8198, 0.7345, 0.814, 0.7712, 0.8043, 0.7331, 0.8043, 0.6985, 0.8198, 0.6972, 0.8198, 0.7345, 0.8043, 0.6985, 0.799, 0.6649, 0.814, 0.6609, 0.8198, 0.6972, 0.799, 0.6649, 0.7885, 0.6336, 0.8027, 0.627, 0.814, 0.6609, 0.7885, 0.6336, 0.7736, 0.6059, 0.7863, 0.5966, 0.8027, 0.627, 0.7736, 0.6059, 0.7547, 0.5829, 0.7654, 0.5711, 0.7863, 0.5966, 0.7547, 0.5829, 0.7328, 0.5653, 0.7408, 0.5514, 0.7654, 0.5711, 0.7328, 0.5653, 0.7087, 0.5537, 0.7135, 0.5382, 0.7408, 0.5514, 0.7087, 0.5537, 0.6833, 0.5483, 0.6846, 0.5321, 0.7135, 0.5382, 0.3644, 0.5565, 0.3903, 0.5554, 0.4157, 0.5608, 0.4397, 0.5724, 0.4617, 0.59, 0.4805, 0.6131, 0.4955, 0.6408, 0.5059, 0.6721, 0.4666, 0.6738, 0.471, 0.6184, 0.3009, 0.604, 0.2923, 0.5971, 0.3145, 0.5775, 0.3388, 0.5639, 0.8335, 0.924, 0.8346, 0.9518, 0.826, 0.9519, 0.8249, 0.924, 0.2263, 0.5971, 0.2249, 0.6249, 0.2163, 0.6248, 0.2177, 0.5969, 0.8588, 0.942, 0.8592, 0.9658, 0.8505, 0.9658, 0.8501, 0.9421, 0.8331, 0.8937, 0.8335, 0.924, 0.8249, 0.924, 0.8245, 0.8938, 0.2283, 0.5727, 0.2263, 0.5971, 0.2177, 0.5969, 0.2197, 0.5725, 0.8585, 0.9153, 0.8588, 0.942, 0.8501, 0.9421, 0.8498, 0.9153, 0.8334, 0.8622, 0.8331, 0.8937, 0.8245, 0.8938, 0.8248, 0.8622, 0.2308, 0.5524, 0.2283, 0.5727, 0.2197, 0.5725, 0.2222, 0.5523, 0.8583, 0.8865, 0.8585, 0.9153, 0.8498, 0.9153, 0.8496, 0.8865, 0.8345, 0.8307, 0.8334, 0.8622, 0.8248, 0.8622, 0.8259, 0.8307, 0.8583, 0.8566, 0.8583, 0.8865, 0.8496, 0.8865, 0.8496, 0.8566, 0.8362, 0.8005, 0.8345, 0.8307, 0.8259, 0.8307, 0.8276, 0.8006, 0.8585, 0.8268, 0.8583, 0.8566, 0.8496, 0.8566, 0.8498, 0.8268, 0.8385, 0.7729, 0.8362, 0.8005, 0.8276, 0.8006, 0.8299, 0.773, 0.8588, 0.7983, 0.8585, 0.8268, 0.8498, 0.8268, 0.8501, 0.7984, 0.8486, 0.9688, 0.8493, 0.9966, 0.8407, 0.9966, 0.8399, 0.9688, 0.8592, 0.7725, 0.8588, 0.7983, 0.8501, 0.7984, 0.8505, 0.7725, 0.848, 0.9385, 0.8486, 0.9688, 0.8399, 0.9688, 0.8394, 0.9385, 0.2282, 0.776, 0.2308, 0.7999, 0.2222, 0.7998, 0.2196, 0.7759, 0.8477, 0.9069, 0.848, 0.9385, 0.8394, 0.9385, 0.839, 0.9069, 0.2262, 0.7484, 0.2282, 0.776, 0.2196, 0.7759, 0.2176, 0.7483, 0.8476, 0.8753, 0.8477, 0.9069, 0.839, 0.9069, 0.8389, 0.8753, 0.2248, 0.7182, 0.2262, 0.7484, 0.2176, 0.7483, 0.2162, 0.7181, 0.8477, 0.8451, 0.8476, 0.8753, 0.8389, 0.8753, 0.839, 0.8451, 0.2241, 0.6867, 0.2248, 0.7182, 0.2162, 0.7181, 0.2155, 0.6865, 0.848, 0.8173, 0.8477, 0.8451, 0.839, 0.8451, 0.8394, 0.8173, 0.8363, 0.9762, 0.8385, 0.9965, 0.8299, 0.9966, 0.8277, 0.9763, 0.2242, 0.6552, 0.2241, 0.6867, 0.2155, 0.6865, 0.2156, 0.655, 0.8486, 0.793, 0.848, 0.8173, 0.8394, 0.8173, 0.8399, 0.793, 0.8346, 0.9518, 0.8363, 0.9762, 0.8277, 0.9763, 0.826, 0.9519, 0.2249, 0.6249, 0.2242, 0.6552, 0.2156, 0.655, 0.2163, 0.6248, 0.09198, 0.8557, 0.07386, 0.8519, 0.05662, 0.843, 0.04089, 0.8302, 0.02726, 0.8144, 0.01625, 0.7963, 0.008294, 0.7762, 0.003736, 0.7539, 0.002802, 0.7286, 0.004772, 0.6998, 0.008655, 0.6671, 0.01485, 0.6345, 0.02448, 0.606, 0.03822, 0.5828, 0.0562, 0.5659, 0.0779, 0.5558, 0.1023, 0.5531, 0.1265, 0.5577, 0.1474, 0.5693, 0.1642, 0.5875, 0.1763, 0.6116, 0.184, 0.6407, 0.1879, 0.6738, 0.1896, 0.7066, 0.1896, 0.7355, 0.1869, 0.7607, 0.1809, 0.7827, 0.1716, 0.8021, 0.1593, 0.8193, 0.1447, 0.8341, 0.1281, 0.8457, 0.1103, 0.8533, 0.646, 0.4818, 0.6652, 0.4816, 0.6622, 0.5176, 0.6422, 0.5178, 0.8377, 0.4814, 0.8564, 0.4814, 0.8588, 0.5174, 0.8395, 0.5173, 0.114, 0.05997, 0.08995, 0.06072, 0.08278, 0.02606, 0.1069, 0.02532, 0.4515, 0.4999, 0.4763, 0.504, 0.4684, 0.5385, 0.4434, 0.5343, 0.7639, 0.482, 0.7802, 0.4817, 0.7807, 0.5176, 0.7641, 0.5179, 0.7404, 0.4823, 0.7542, 0.4829, 0.7541, 0.5187, 0.7399, 0.5182, 0.2176, 0.04884, 0.1927, 0.05228, 0.1854, 0.01761, 0.2106, 0.01413, 0.349, 0.4887, 0.373, 0.4901, 0.3651, 0.5245, 0.341, 0.5231, 0.6652, 0.4816, 0.6848, 0.4816, 0.6826, 0.5175, 0.6622, 0.5176, 0.8564, 0.4814, 0.8738, 0.4816, 0.8768, 0.5176, 0.8588, 0.5174, 0.08995, 0.06072, 0.06807, 0.06043, 0.0608, 0.02576, 0.08278, 0.02606, 0.4763, 0.504, 0.4968, 0.5076, 0.4895, 0.5422, 0.4684, 0.5385, 0.7802, 0.4817, 0.7986, 0.4815, 0.7995, 0.5174, 0.7807, 0.5176, 0.1927, 0.05228, 0.1659, 0.05562, 0.1587, 0.02095, 0.1854, 0.01761, 0.373, 0.4901, 0.3985, 0.4925, 0.3905, 0.5269, 0.3651, 0.5245, 0.6848, 0.4816, 0.7045, 0.4817, 0.7029, 0.5176, 0.6826, 0.5175, 0.8738, 0.4816, 0.8898, 0.4819, 0.8934, 0.5179, 0.8768, 0.5176, 0.06807, 0.06043, 0.04931, 0.05913, 0.04192, 0.02445, 0.0608, 0.02576, 0.6087, 0.4826, 0.6273, 0.4821, 0.6227, 0.5182, 0.6034, 0.5187, 0.7986, 0.4815, 0.8182, 0.4814, 0.8195, 0.5173, 0.7995, 0.5174, 0.1659, 0.05562, 0.1395, 0.05823, 0.1324, 0.02358, 0.1587, 0.02095, 0.3985, 0.4925, 0.4248, 0.4958, 0.4167, 0.5303, 0.3905, 0.5269, 0.7045, 0.4817, 0.7234, 0.4819, 0.7224, 0.5178, 0.7029, 0.5176, 0.2542, 0.0429, 0.2382, 0.04576, 0.2317, 0.01095, 0.2484, 0.007989, 0.3083, 0.4892, 0.3271, 0.4884, 0.319, 0.5228, 0.3001, 0.5236, 0.6273, 0.4821, 0.646, 0.4818, 0.6422, 0.5178, 0.6227, 0.5182, 0.8182, 0.4814, 0.8377, 0.4814, 0.8395, 0.5173, 0.8195, 0.5173, 0.1395, 0.05823, 0.114, 0.05997, 0.1069, 0.02532, 0.1324, 0.02358, 0.4248, 0.4958, 0.4515, 0.4999, 0.4434, 0.5343, 0.4167, 0.5303, 0.7234, 0.4819, 0.7404, 0.4823, 0.7399, 0.5182, 0.7224, 0.5178, 0.2382, 0.04576, 0.2176, 0.04884, 0.2106, 0.01413, 0.2317, 0.01095, 0.215, 0.8478, 0.2099, 0.8477, 0.1927, 0.6715, 0.1978, 0.6716, 0.2018, 0.713, 0.2923, 0.5971, 0.3009, 0.604, 0.2826, 0.8393, 0.4526, 0.8537, 0.4666, 0.6738, 0.5059, 0.6721, 0.5113, 0.7057, 0.5113, 0.7403, 0.5059, 0.7744, 0.4954, 0.8067, 0.4803, 0.8358, 0.4612, 0.8606, 0.4391, 0.8802, 0.4147, 0.8939, 0.3891, 0.9013, 0.3633, 0.9023, 0.3379, 0.8969, 0.3138, 0.8853, 0.2919, 0.8677, 0.273, 0.8446, 0.258, 0.8169, 0.2476, 0.7857, 0.2423, 0.752, 0.2423, 0.7174, 0.2476, 0.6833, 0.2581, 0.651, 0.2732, 0.6219, 0.2396, 0.4897, 0.2115, 0.4936, 0.2104, 0.4585, 0.2375, 0.4545, 0.2375, 0.4545, 0.2104, 0.4585, 0.2117, 0.4206, 0.2376, 0.4168, 0.2376, 0.4168, 0.2117, 0.4206, 0.2146, 0.3805, 0.2394, 0.3767, 0.2394, 0.3767, 0.2146, 0.3805, 0.2184, 0.3384, 0.2421, 0.3348, 0.2421, 0.3348, 0.2184, 0.3384, 0.2224, 0.2954, 0.2452, 0.2919, 0.2452, 0.2919, 0.2224, 0.2954, 0.2257, 0.2519, 0.2478, 0.2486, 0.2478, 0.2486, 0.2257, 0.2519, 0.2278, 0.2086, 0.2492, 0.2054, 0.2492, 0.2054, 0.2278, 0.2086, 0.2279, 0.1663, 0.2487, 0.1632, 0.2487, 0.1632, 0.2279, 0.1663, 0.2253, 0.1254, 0.2458, 0.1224, 0.2458, 0.1224, 0.2253, 0.1254, 0.2218, 0.08613, 0.2422, 0.08309, 0.2422, 0.08309, 0.2218, 0.08613, 0.2176, 0.04884, 0.2382, 0.04576, 0.7068, 0.04629, 0.7331, 0.04696, 0.7334, 0.08231, 0.7074, 0.08166, 0.7074, 0.08166, 0.7334, 0.08231, 0.7339, 0.1197, 0.7085, 0.119, 0.7085, 0.119, 0.7339, 0.1197, 0.7346, 0.1587, 0.7099, 0.1581, 0.7099, 0.1581, 0.7346, 0.1587, 0.7354, 0.1989, 0.7115, 0.1984, 0.7115, 0.1984, 0.7354, 0.1989, 0.7362, 0.2401, 0.7134, 0.2395, 0.7134, 0.2395, 0.7362, 0.2401, 0.7371, 0.2817, 0.7161, 0.2812, 0.7161, 0.2812, 0.7371, 0.2817, 0.7383, 0.3233, 0.7189, 0.3228, 0.7189, 0.3228, 0.7383, 0.3233, 0.7394, 0.3646, 0.7213, 0.3641, 0.7213, 0.3641, 0.7394, 0.3646, 0.7401, 0.4051, 0.7228, 0.4047, 0.7228, 0.4047, 0.7401, 0.4051, 0.7405, 0.4445, 0.7235, 0.4441, 0.7235, 0.4441, 0.7405, 0.4445, 0.7404, 0.4823, 0.7234, 0.4819, 0.4176, 0.05132, 0.4502, 0.05491, 0.449, 0.09002, 0.4168, 0.08639, 0.4168, 0.08639, 0.449, 0.09002, 0.4503, 0.1279, 0.4188, 0.1242, 0.4188, 0.1242, 0.4503, 0.1279, 0.4531, 0.1682, 0.4224, 0.1644, 0.4224, 0.1644, 0.4531, 0.1682, 0.4566, 0.2103, 0.4266, 0.2065, 0.4266, 0.2065, 0.4566, 0.2103, 0.4602, 0.2534, 0.4309, 0.2496, 0.4309, 0.2496, 0.4602, 0.2534, 0.463, 0.2971, 0.4344, 0.2932, 0.4344, 0.2932, 0.463, 0.2971, 0.4645, 0.3405, 0.4364, 0.3366, 0.4364, 0.3366, 0.4645, 0.3405, 0.464, 0.3828, 0.4364, 0.3788, 0.4364, 0.3788, 0.464, 0.3828, 0.4608, 0.4236, 0.4336, 0.4196, 0.4336, 0.4196, 0.4608, 0.4236, 0.4565, 0.4627, 0.4297, 0.4587, 0.4297, 0.4587, 0.4565, 0.4627, 0.4515, 0.4999, 0.4248, 0.4958, 0.1148, 0.5017, 0.0827, 0.5027, 0.08293, 0.4677, 0.115, 0.4666, 0.115, 0.4666, 0.08293, 0.4677, 0.0869, 0.4301, 0.1185, 0.429, 0.1185, 0.429, 0.0869, 0.4301, 0.09297, 0.3901, 0.1239, 0.3889, 0.1239, 0.3889, 0.09297, 0.3901, 0.1, 0.3483, 0.1301, 0.347, 0.1301, 0.347, 0.1, 0.3483, 0.1072, 0.3054, 0.1363, 0.3041, 0.1363, 0.3041, 0.1072, 0.3054, 0.1136, 0.2621, 0.1417, 0.2607, 0.1417, 0.2607, 0.1136, 0.2621, 0.1184, 0.2191, 0.1456, 0.2175, 0.1456, 0.2175, 0.1184, 0.2191, 0.1209, 0.177, 0.1473, 0.1754, 0.1473, 0.1754, 0.1209, 0.177, 0.1202, 0.1363, 0.1461, 0.1346, 0.1461, 0.1346, 0.1202, 0.1363, 0.1179, 0.0972, 0.1435, 0.09546, 0.1435, 0.09546, 0.1179, 0.0972, 0.114, 0.05997, 0.1395, 0.05823, 0.8476, 0.04571, 0.8792, 0.0457, 0.8778, 0.08106, 0.8465, 0.08109, 0.8465, 0.08109, 0.8778, 0.08106, 0.8754, 0.1184, 0.8447, 0.1185, 0.8447, 0.1185, 0.8754, 0.1184, 0.8721, 0.1575, 0.8422, 0.1575, 0.8422, 0.1575, 0.8721, 0.1575, 0.867, 0.1978, 0.8392, 0.1978, 0.8392, 0.1978, 0.867, 0.1978, 0.8605, 0.2389, 0.8349, 0.239, 0.8349, 0.239, 0.8605, 0.2389, 0.8537, 0.2805, 0.8301, 0.2805, 0.8301, 0.2805, 0.8537, 0.2805, 0.8475, 0.3221, 0.8256, 0.3222, 0.8256, 0.3222, 0.8475, 0.3221, 0.8425, 0.3635, 0.8218, 0.3635, 0.8218, 0.3635, 0.8425, 0.3635, 0.8393, 0.4041, 0.8194, 0.4041, 0.8194, 0.4041, 0.8393, 0.4041, 0.8376, 0.4435, 0.8181, 0.4435, 0.8181, 0.4435, 0.8376, 0.4435, 0.8377, 0.4814, 0.8182, 0.4814, 0.5478, 0.04679, 0.5792, 0.04618, 0.5808, 0.08149, 0.5495, 0.08206, 0.5495, 0.08206, 0.5808, 0.08149, 0.5844, 0.1188, 0.5551, 0.1192, 0.5551, 0.1192, 0.5844, 0.1188, 0.5918, 0.1577, 0.5645, 0.1581, 0.5645, 0.1581, 0.5918, 0.1577, 0.6016, 0.198, 0.5765, 0.1983, 0.5765, 0.1983, 0.6016, 0.198, 0.6127, 0.2391, 0.5895, 0.2394, 0.5895, 0.2394, 0.6127, 0.2391, 0.6236, 0.2807, 0.6021, 0.281, 0.6021, 0.281, 0.6236, 0.2807, 0.6333, 0.3224, 0.6132, 0.3227, 0.6132, 0.3227, 0.6333, 0.3224, 0.6406, 0.3638, 0.6215, 0.3641, 0.6215, 0.3641, 0.6406, 0.3638, 0.6447, 0.4044, 0.6262, 0.4047, 0.6262, 0.4047, 0.6447, 0.4044, 0.6466, 0.4439, 0.6282, 0.4442, 0.6282, 0.4442, 0.6466, 0.4439, 0.646, 0.4818, 0.6273, 0.4821, 0.2738, 0.04683, 0.2961, 0.04576, 0.2955, 0.08077, 0.2732, 0.08184, 0.2732, 0.08184, 0.2955, 0.08077, 0.2986, 0.1184, 0.2763, 0.1195, 0.2763, 0.1195, 0.2986, 0.1184, 0.3045, 0.1585, 0.2823, 0.1596, 0.2823, 0.1596, 0.3045, 0.1585, 0.3118, 0.2004, 0.2899, 0.2015, 0.2899, 0.2015, 0.3118, 0.2004, 0.3195, 0.2434, 0.2981, 0.2444, 0.2981, 0.2444, 0.3195, 0.2434, 0.3266, 0.2868, 0.3058, 0.2877, 0.3058, 0.2877, 0.3266, 0.2868, 0.3321, 0.3297, 0.312, 0.3306, 0.312, 0.3306, 0.3321, 0.3297, 0.335, 0.3717, 0.3155, 0.3726, 0.3155, 0.3726, 0.335, 0.3717, 0.3344, 0.4123, 0.3153, 0.4131, 0.3153, 0.4131, 0.3344, 0.4123, 0.3318, 0.4513, 0.3129, 0.4521, 0.3129, 0.4521, 0.3318, 0.4513, 0.3271, 0.4884, 0.3083, 0.4892, 0.2639, 0.4853, 0.2396, 0.4897, 0.2375, 0.4545, 0.261, 0.4502, 0.261, 0.4502, 0.2375, 0.4545, 0.2376, 0.4168, 0.2595, 0.4126, 0.2595, 0.4126, 0.2376, 0.4168, 0.2394, 0.3767, 0.2599, 0.3727, 0.2599, 0.3727, 0.2394, 0.3767, 0.2421, 0.3348, 0.2615, 0.3311, 0.2615, 0.3311, 0.2421, 0.3348, 0.2452, 0.2919, 0.2635, 0.2884, 0.2635, 0.2884, 0.2452, 0.2919, 0.2478, 0.2486, 0.2651, 0.2454, 0.2651, 0.2454, 0.2478, 0.2486, 0.2492, 0.2054, 0.2657, 0.2025, 0.2657, 0.2025, 0.2492, 0.2054, 0.2487, 0.1632, 0.2646, 0.1603, 0.2646, 0.1603, 0.2487, 0.1632, 0.2458, 0.1224, 0.2614, 0.1196, 0.2614, 0.1196, 0.2458, 0.1224, 0.2422, 0.08309, 0.2579, 0.08027, 0.2579, 0.08027, 0.2422, 0.08309, 0.2382, 0.04576, 0.2542, 0.0429, 0.6771, 0.04586, 0.7068, 0.04629, 0.7074, 0.08166, 0.678, 0.08124, 0.678, 0.08124, 0.7074, 0.08166, 0.7085, 0.119, 0.6796, 0.1186, 0.6796, 0.1186, 0.7085, 0.119, 0.7099, 0.1581, 0.6816, 0.1577, 0.6816, 0.1577, 0.7099, 0.1581, 0.7115, 0.1984, 0.6842, 0.1981, 0.6842, 0.1981, 0.7115, 0.1984, 0.7134, 0.2395, 0.6883, 0.2392, 0.6883, 0.2392, 0.7134, 0.2395, 0.7161, 0.2812, 0.6931, 0.2808, 0.6931, 0.2808, 0.7161, 0.2812, 0.7189, 0.3228, 0.6977, 0.3225, 0.6977, 0.3225, 0.7189, 0.3228, 0.7213, 0.3641, 0.7013, 0.3638, 0.7013, 0.3638, 0.7213, 0.3641, 0.7228, 0.4047, 0.7036, 0.4044, 0.7036, 0.4044, 0.7228, 0.4047, 0.7235, 0.4441, 0.7047, 0.4438, 0.7047, 0.4438, 0.7235, 0.4441, 0.7234, 0.4819, 0.7045, 0.4817, 0.3847, 0.04852, 0.4176, 0.05132, 0.4168, 0.08639, 0.384, 0.08357, 0.384, 0.08357, 0.4168, 0.08639, 0.4188, 0.1242, 0.3866, 0.1213, 0.3866, 0.1213, 0.4188, 0.1242, 0.4224, 0.1644, 0.391, 0.1615, 0.391, 0.1615, 0.4224, 0.1644, 0.4266, 0.2065, 0.3962, 0.2035, 0.3962, 0.2035, 0.4266, 0.2065, 0.4309, 0.2496, 0.4013, 0.2466, 0.4013, 0.2466, 0.4309, 0.2496, 0.4344, 0.2932, 0.4057, 0.2902, 0.4057, 0.2902, 0.4344, 0.2932, 0.4364, 0.3366, 0.4085, 0.3334, 0.4085, 0.3334, 0.4364, 0.3366, 0.4364, 0.3788, 0.4092, 0.3756, 0.4092, 0.3756, 0.4364, 0.3788, 0.4336, 0.4196, 0.4069, 0.4163, 0.4069, 0.4163, 0.4336, 0.4196, 0.4297, 0.4587, 0.4033, 0.4554, 0.4033, 0.4554, 0.4297, 0.4587, 0.4248, 0.4958, 0.3985, 0.4925, 0.1478, 0.4998, 0.1148, 0.5017, 0.115, 0.4666, 0.1479, 0.4647, 0.1479, 0.4647, 0.115, 0.4666, 0.1185, 0.429, 0.1508, 0.427, 0.1508, 0.427, 0.1185, 0.429, 0.1239, 0.3889, 0.1553, 0.3868, 0.1553, 0.3868, 0.1239, 0.3889, 0.1301, 0.347, 0.1606, 0.3449, 0.1606, 0.3449, 0.1301, 0.347, 0.1363, 0.3041, 0.1659, 0.3019, 0.1659, 0.3019, 0.1363, 0.3041, 0.1417, 0.2607, 0.1705, 0.2584, 0.1705, 0.2584, 0.1417, 0.2607, 0.1456, 0.2175, 0.1736, 0.2151, 0.1736, 0.2151, 0.1456, 0.2175, 0.1473, 0.1754, 0.1746, 0.1728, 0.1746, 0.1728, 0.1473, 0.1754, 0.1461, 0.1346, 0.1728, 0.1321, 0.1728, 0.1321, 0.1461, 0.1346, 0.1435, 0.09546, 0.1699, 0.09285, 0.1699, 0.09285, 0.1435, 0.09546, 0.1395, 0.05823, 0.1659, 0.05562, 0.8167, 0.04591, 0.8476, 0.04571, 0.8465, 0.08109, 0.816, 0.08128, 0.816, 0.08128, 0.8465, 0.08109, 0.8447, 0.1185, 0.8148, 0.1186, 0.8148, 0.1186, 0.8447, 0.1185, 0.8422, 0.1575, 0.8132, 0.1577, 0.8132, 0.1577, 0.8422, 0.1575, 0.8392, 0.1978, 0.8113, 0.198, 0.8113, 0.198, 0.8392, 0.1978, 0.8349, 0.239, 0.8091, 0.2391, 0.8091, 0.2391, 0.8349, 0.239, 0.8301, 0.2805, 0.8063, 0.2807, 0.8063, 0.2807, 0.8301, 0.2805, 0.8256, 0.3222, 0.8034, 0.3224, 0.8034, 0.3224, 0.8256, 0.3222, 0.8218, 0.3635, 0.801, 0.3637, 0.801, 0.3637, 0.8218, 0.3635, 0.8194, 0.4041, 0.7994, 0.4042, 0.7994, 0.4042, 0.8194, 0.4041, 0.8181, 0.4435, 0.7986, 0.4436, 0.7986, 0.4436, 0.8181, 0.4435, 0.8182, 0.4814, 0.7986, 0.4815, 0.519, 0.04763, 0.5478, 0.04679, 0.5495, 0.08206, 0.5211, 0.08283, 0.5211, 0.08283, 0.5495, 0.08206, 0.5551, 0.1192, 0.528, 0.1199, 0.528, 0.1199, 0.5551, 0.1192, 0.5645, 0.1581, 0.539, 0.1587, 0.539, 0.1587, 0.5645, 0.1581, 0.5765, 0.1983, 0.5525, 0.1989, 0.5525, 0.1989, 0.5765, 0.1983, 0.5895, 0.2394, 0.5671, 0.24, 0.5671, 0.24, 0.5895, 0.2394, 0.6021, 0.281, 0.5813, 0.2816, 0.5813, 0.2816, 0.6021, 0.281, 0.6132, 0.3227, 0.5936, 0.3233, 0.5936, 0.3233, 0.6132, 0.3227, 0.6215, 0.3641, 0.6028, 0.3646, 0.6028, 0.3646, 0.6215, 0.3641, 0.6262, 0.4047, 0.6078, 0.4052, 0.6078, 0.4052, 0.6262, 0.4047, 0.6282, 0.4442, 0.6098, 0.4447, 0.6098, 0.4447, 0.6282, 0.4442, 0.6273, 0.4821, 0.6087, 0.4826, 0.02619, 0.5021, 0.003926, 0.5004, 0.004159, 0.4654, 0.02642, 0.467, 0.02642, 0.467, 0.004159, 0.4654, 0.008241, 0.4278, 0.0305, 0.4295, 0.0305, 0.4295, 0.008241, 0.4278, 0.01515, 0.3879, 0.03736, 0.3896, 0.03736, 0.3896, 0.01515, 0.3879, 0.02378, 0.3462, 0.04569, 0.3479, 0.04569, 0.3479, 0.02378, 0.3462, 0.03303, 0.3035, 0.05444, 0.3051, 0.05444, 0.3051, 0.03303, 0.3035, 0.04182, 0.2604, 0.06258, 0.262, 0.06258, 0.262, 0.04182, 0.2604, 0.04905, 0.2177, 0.06914, 0.2192, 0.06914, 0.2192, 0.04905, 0.2177, 0.05361, 0.1759, 0.0731, 0.1772, 0.0731, 0.1772, 0.05361, 0.1759, 0.0544, 0.1354, 0.07348, 0.1367, 0.07348, 0.1367, 0.0544, 0.1354, 0.05296, 0.09633, 0.07181, 0.09764, 0.07181, 0.09764, 0.05296, 0.09633, 0.04931, 0.05913, 0.06807, 0.06043, 0.9399, 0.0462, 0.9667, 0.04669, 0.9647, 0.08194, 0.938, 0.0815, 0.938, 0.0815, 0.9647, 0.08194, 0.9592, 0.1191, 0.9341, 0.1188, 0.9341, 0.1188, 0.9592, 0.1191, 0.9503, 0.158, 0.9269, 0.1577, 0.9269, 0.1577, 0.9503, 0.158, 0.9391, 0.1982, 0.9175, 0.1979, 0.9175, 0.1979, 0.9391, 0.1982, 0.9271, 0.2393, 0.9071, 0.2391, 0.9071, 0.2391, 0.9271, 0.2393, 0.9153, 0.2808, 0.8968, 0.2806, 0.8968, 0.2806, 0.9153, 0.2808, 0.9048, 0.3226, 0.8875, 0.3223, 0.8875, 0.3223, 0.9048, 0.3226, 0.8967, 0.3639, 0.8802, 0.3637, 0.8802, 0.3637, 0.8967, 0.3639, 0.8918, 0.4045, 0.8758, 0.4043, 0.8758, 0.4043, 0.8918, 0.4045, 0.8894, 0.444, 0.8735, 0.4437, 0.8735, 0.4437, 0.8894, 0.444, 0.8898, 0.4819, 0.8738, 0.4816, 0.6451, 0.0457, 0.6771, 0.04586, 0.678, 0.08124, 0.6462, 0.08106, 0.6462, 0.08106, 0.678, 0.08124, 0.6796, 0.1186, 0.6482, 0.1184, 0.6482, 0.1184, 0.6796, 0.1186, 0.6816, 0.1577, 0.6511, 0.1575, 0.6511, 0.1575, 0.6816, 0.1577, 0.6842, 0.1981, 0.6561, 0.1979, 0.6561, 0.1979, 0.6842, 0.1981, 0.6883, 0.2392, 0.6626, 0.239, 0.6626, 0.239, 0.6883, 0.2392, 0.6931, 0.2808, 0.6695, 0.2806, 0.6695, 0.2806, 0.6931, 0.2808, 0.6977, 0.3225, 0.6758, 0.3223, 0.6758, 0.3223, 0.6977, 0.3225, 0.7013, 0.3638, 0.6807, 0.3636, 0.6807, 0.3636, 0.7013, 0.3638, 0.7036, 0.4044, 0.6837, 0.4042, 0.6837, 0.4042, 0.7036, 0.4044, 0.7047, 0.4438, 0.6851, 0.4437, 0.6851, 0.4437, 0.7047, 0.4438, 0.7045, 0.4817, 0.6848, 0.4816, 0.3526, 0.04662, 0.3847, 0.04852, 0.384, 0.08357, 0.352, 0.08166, 0.352, 0.08166, 0.384, 0.08357, 0.3866, 0.1213, 0.355, 0.1194, 0.355, 0.1194, 0.3866, 0.1213, 0.391, 0.1615, 0.3601, 0.1595, 0.3601, 0.1595, 0.391, 0.1615, 0.3962, 0.2035, 0.3662, 0.2014, 0.3662, 0.2014, 0.3962, 0.2035, 0.4013, 0.2466, 0.3722, 0.2445, 0.3722, 0.2445, 0.4013, 0.2466, 0.4057, 0.2902, 0.3776, 0.288, 0.3776, 0.288, 0.4057, 0.2902, 0.4085, 0.3334, 0.3813, 0.3311, 0.3813, 0.3311, 0.4085, 0.3334, 0.4092, 0.3756, 0.3828, 0.3733, 0.3828, 0.3733, 0.4092, 0.3756, 0.4069, 0.4163, 0.3811, 0.4139, 0.3811, 0.4139, 0.4069, 0.4163, 0.4033, 0.4554, 0.3779, 0.453, 0.3779, 0.453, 0.4033, 0.4554, 0.3985, 0.4925, 0.373, 0.4901, 0.1805, 0.4971, 0.1478, 0.4998, 0.1479, 0.4647, 0.1801, 0.4619, 0.1801, 0.4619, 0.1479, 0.4647, 0.1508, 0.427, 0.1823, 0.4241, 0.1823, 0.4241, 0.1508, 0.427, 0.1553, 0.3868, 0.1861, 0.3839, 0.1861, 0.3839, 0.1553, 0.3868, 0.1606, 0.3449, 0.1907, 0.3419, 0.1907, 0.3419, 0.1606, 0.3449, 0.1659, 0.3019, 0.1953, 0.2988, 0.1953, 0.2988, 0.1659, 0.3019, 0.1705, 0.2584, 0.1992, 0.2553, 0.1992, 0.2553, 0.1705, 0.2584, 0.1736, 0.2151, 0.2018, 0.212, 0.2018, 0.212, 0.1736, 0.2151, 0.1746, 0.1728, 0.2024, 0.1696, 0.2024, 0.1696, 0.1746, 0.1728, 0.1728, 0.1321, 0.2001, 0.1288, 0.2001, 0.1288, 0.1728, 0.1321, 0.1699, 0.09285, 0.1968, 0.08953, 0.1968, 0.08953, 0.1699, 0.09285, 0.1659, 0.05562, 0.1927, 0.05228, 0.7878, 0.04627, 0.8167, 0.04591, 0.816, 0.08128, 0.7875, 0.08163, 0.7875, 0.08163, 0.816, 0.08128, 0.8148, 0.1186, 0.787, 0.119, 0.787, 0.119, 0.8148, 0.1186, 0.8132, 0.1577, 0.7862, 0.158, 0.7862, 0.158, 0.8132, 0.1577, 0.8113, 0.198, 0.7853, 0.1983, 0.7853, 0.1983, 0.8113, 0.198, 0.8091, 0.2391, 0.7844, 0.2394, 0.7844, 0.2394, 0.8091, 0.2391, 0.8063, 0.2807, 0.7834, 0.281, 0.7834, 0.281, 0.8063, 0.2807, 0.8034, 0.3224, 0.7822, 0.3226, 0.7822, 0.3226, 0.8034, 0.3224, 0.801, 0.3637, 0.7811, 0.3639, 0.7811, 0.3639, 0.801, 0.3637, 0.7994, 0.4042, 0.7804, 0.4045, 0.7804, 0.4045, 0.7994, 0.4042, 0.7986, 0.4436, 0.78, 0.4439, 0.78, 0.4439, 0.7986, 0.4436, 0.7986, 0.4815, 0.7802, 0.4817, 0.4812, 0.05915, 0.5092, 0.06389, 0.5062, 0.09895, 0.4792, 0.09427, 0.4792, 0.09427, 0.5062, 0.09895, 0.5053, 0.1367, 0.4795, 0.1321, 0.4795, 0.1321, 0.5053, 0.1367, 0.5061, 0.1768, 0.4815, 0.1724, 0.4815, 0.1724, 0.5061, 0.1768, 0.5079, 0.2187, 0.4843, 0.2145, 0.4843, 0.2145, 0.5079, 0.2187, 0.5098, 0.2617, 0.4871, 0.2576, 0.4871, 0.2576, 0.5098, 0.2617, 0.5114, 0.3051, 0.4894, 0.3012, 0.4894, 0.3012, 0.5114, 0.3051, 0.5117, 0.3483, 0.4905, 0.3445, 0.4905, 0.3445, 0.5117, 0.3483, 0.5102, 0.3905, 0.4895, 0.3869, 0.4895, 0.3869, 0.5102, 0.3905, 0.5063, 0.4312, 0.4859, 0.4276, 0.4859, 0.4276, 0.5063, 0.4312, 0.5017, 0.4704, 0.4814, 0.4668, 0.4814, 0.4668, 0.5017, 0.4704, 0.4968, 0.5076, 0.4763, 0.504, 0.05278, 0.5028, 0.02619, 0.5021, 0.02642, 0.467, 0.05302, 0.4678, 0.05302, 0.4678, 0.02642, 0.467, 0.0305, 0.4295, 0.0571, 0.4303, 0.0571, 0.4303, 0.0305, 0.4295, 0.03736, 0.3896, 0.0637, 0.3903, 0.0637, 0.3903, 0.03736, 0.3896, 0.04569, 0.3479, 0.0715, 0.3486, 0.0715, 0.3486, 0.04569, 0.3479, 0.05444, 0.3051, 0.07953, 0.3057, 0.07953, 0.3057, 0.05444, 0.3051, 0.06258, 0.262, 0.08686, 0.2625, 0.08686, 0.2625, 0.06258, 0.262, 0.06914, 0.2192, 0.0926, 0.2196, 0.0926, 0.2196, 0.06914, 0.2192, 0.0731, 0.1772, 0.09585, 0.1776, 0.09585, 0.1776, 0.0731, 0.1772, 0.07348, 0.1367, 0.09573, 0.137, 0.09573, 0.137, 0.07348, 0.1367, 0.07181, 0.09764, 0.09379, 0.09794, 0.09379, 0.09794, 0.07181, 0.09764, 0.06807, 0.06043, 0.08995, 0.06072, 0.9104, 0.04586, 0.9399, 0.0462, 0.938, 0.0815, 0.9087, 0.0812, 0.9087, 0.0812, 0.938, 0.0815, 0.9341, 0.1188, 0.9059, 0.1185, 0.9059, 0.1185, 0.9341, 0.1188, 0.9269, 0.1577, 0.9007, 0.1575, 0.9007, 0.1575, 0.9269, 0.1577, 0.9175, 0.1979, 0.8933, 0.1978, 0.8933, 0.1978, 0.9175, 0.1979, 0.9071, 0.2391, 0.8848, 0.239, 0.8848, 0.239, 0.9071, 0.2391, 0.8968, 0.2806, 0.8761, 0.2805, 0.8761, 0.2805, 0.8968, 0.2806, 0.8875, 0.3223, 0.8683, 0.3222, 0.8683, 0.3222, 0.8875, 0.3223, 0.8802, 0.3637, 0.8621, 0.3635, 0.8621, 0.3635, 0.8802, 0.3637, 0.8758, 0.4043, 0.8582, 0.4041, 0.8582, 0.4041, 0.8758, 0.4043, 0.8735, 0.4437, 0.8562, 0.4435, 0.8562, 0.4435, 0.8735, 0.4437, 0.8738, 0.4816, 0.8564, 0.4814, 0.612, 0.04581, 0.6451, 0.0457, 0.6462, 0.08106, 0.6134, 0.08115, 0.6134, 0.08115, 0.6462, 0.08106, 0.6482, 0.1184, 0.6158, 0.1185, 0.6158, 0.1185, 0.6482, 0.1184, 0.6511, 0.1575, 0.6207, 0.1576, 0.6207, 0.1576, 0.6511, 0.1575, 0.6561, 0.1979, 0.6283, 0.1979, 0.6283, 0.1979, 0.6561, 0.1979, 0.6626, 0.239, 0.6371, 0.239, 0.6371, 0.239, 0.6626, 0.239, 0.6695, 0.2806, 0.6461, 0.2806, 0.6461, 0.2806, 0.6695, 0.2806, 0.6758, 0.3223, 0.6541, 0.3222, 0.6541, 0.3222, 0.6758, 0.3223, 0.6807, 0.3636, 0.6603, 0.3636, 0.6603, 0.3636, 0.6807, 0.3636, 0.6837, 0.4042, 0.6639, 0.4042, 0.6639, 0.4042, 0.6837, 0.4042, 0.6851, 0.4437, 0.6656, 0.4437, 0.6656, 0.4437, 0.6851, 0.4437, 0.6848, 0.4816, 0.6652, 0.4816, 0.3227, 0.04569, 0.3526, 0.04662, 0.352, 0.08166, 0.3221, 0.08071, 0.3221, 0.08071, 0.352, 0.08166, 0.355, 0.1194, 0.3252, 0.1184, 0.3252, 0.1184, 0.355, 0.1194, 0.3601, 0.1595, 0.3309, 0.1584, 0.3309, 0.1584, 0.3601, 0.1595, 0.3662, 0.2014, 0.3376, 0.2004, 0.3376, 0.2004, 0.3662, 0.2014, 0.3722, 0.2445, 0.3446, 0.2434, 0.3446, 0.2434, 0.3722, 0.2445, 0.3776, 0.288, 0.3509, 0.2869, 0.3509, 0.2869, 0.3776, 0.288, 0.3813, 0.3311, 0.3555, 0.3299, 0.3555, 0.3299, 0.3813, 0.3311, 0.3828, 0.3733, 0.3578, 0.372, 0.3578, 0.372, 0.3828, 0.3733, 0.3811, 0.4139, 0.3566, 0.4125, 0.3566, 0.4125, 0.3811, 0.4139, 0.3779, 0.453, 0.3537, 0.4516, 0.3537, 0.4516, 0.3779, 0.453, 0.373, 0.4901, 0.349, 0.4887, 0.2115, 0.4936, 0.1805, 0.4971, 0.1801, 0.4619, 0.2104, 0.4585, 0.2104, 0.4585, 0.1801, 0.4619, 0.1823, 0.4241, 0.2117, 0.4206, 0.2117, 0.4206, 0.1823, 0.4241, 0.1861, 0.3839, 0.2146, 0.3805, 0.2146, 0.3805, 0.1861, 0.3839, 0.1907, 0.3419, 0.2184, 0.3384, 0.2184, 0.3384, 0.1907, 0.3419, 0.1953, 0.2988, 0.2224, 0.2954, 0.2224, 0.2954, 0.1953, 0.2988, 0.1992, 0.2553, 0.2257, 0.2519, 0.2257, 0.2519, 0.1992, 0.2553, 0.2018, 0.212, 0.2278, 0.2086, 0.2278, 0.2086, 0.2018, 0.212, 0.2024, 0.1696, 0.2279, 0.1663, 0.2279, 0.1663, 0.2024, 0.1696, 0.2001, 0.1288, 0.2253, 0.1254, 0.2253, 0.1254, 0.2001, 0.1288, 0.1968, 0.08953, 0.2218, 0.08613, 0.2218, 0.08613, 0.1968, 0.08953, 0.1927, 0.05228, 0.2176, 0.04884, 0.7331, 0.04696, 0.755, 0.04785, 0.7549, 0.08319, 0.7334, 0.08231, 0.7334, 0.08231, 0.7549, 0.08319, 0.7549, 0.1205, 0.7339, 0.1197, 0.7339, 0.1197, 0.7549, 0.1205, 0.7548, 0.1595, 0.7346, 0.1587, 0.7346, 0.1587, 0.7548, 0.1595, 0.7547, 0.1997, 0.7354, 0.1989, 0.7354, 0.1989, 0.7547, 0.1997, 0.7546, 0.2408, 0.7362, 0.2401, 0.7362, 0.2401, 0.7546, 0.2408, 0.7546, 0.2824, 0.7371, 0.2817, 0.7371, 0.2817, 0.7546, 0.2824, 0.7545, 0.324, 0.7383, 0.3233, 0.7383, 0.3233, 0.7545, 0.324, 0.7544, 0.3652, 0.7394, 0.3646, 0.7394, 0.3646, 0.7544, 0.3652, 0.7544, 0.4057, 0.7401, 0.4051, 0.7401, 0.4051, 0.7544, 0.4057, 0.7543, 0.4451, 0.7405, 0.4445, 0.7405, 0.4445, 0.7543, 0.4451, 0.7542, 0.4829, 0.7404, 0.4823, 0.7619, 0.04678, 0.7878, 0.04627, 0.7875, 0.08163, 0.7621, 0.08214, 0.7621, 0.08214, 0.7875, 0.08163, 0.787, 0.119, 0.7622, 0.1195, 0.7622, 0.1195, 0.787, 0.119, 0.7862, 0.158, 0.7624, 0.1585, 0.7624, 0.1585, 0.7862, 0.158, 0.7853, 0.1983, 0.7626, 0.1987, 0.7626, 0.1987, 0.7853, 0.1983, 0.7844, 0.2394, 0.7628, 0.2398, 0.7628, 0.2398, 0.7844, 0.2394, 0.7834, 0.281, 0.763, 0.2814, 0.763, 0.2814, 0.7834, 0.281, 0.7822, 0.3226, 0.7632, 0.323, 0.7632, 0.323, 0.7822, 0.3226, 0.7811, 0.3639, 0.7633, 0.3643, 0.7633, 0.3643, 0.7811, 0.3639, 0.7804, 0.4045, 0.7635, 0.4048, 0.7635, 0.4048, 0.7804, 0.4045, 0.78, 0.4439, 0.7637, 0.4442, 0.7637, 0.4442, 0.78, 0.4439, 0.7802, 0.4817, 0.7639, 0.482, 0.4502, 0.05491, 0.4812, 0.05915, 0.4792, 0.09427, 0.449, 0.09002, 0.449, 0.09002, 0.4792, 0.09427, 0.4795, 0.1321, 0.4503, 0.1279, 0.4503, 0.1279, 0.4795, 0.1321, 0.4815, 0.1724, 0.4531, 0.1682, 0.4531, 0.1682, 0.4815, 0.1724, 0.4843, 0.2145, 0.4566, 0.2103, 0.4566, 0.2103, 0.4843, 0.2145, 0.4871, 0.2576, 0.4602, 0.2534, 0.4602, 0.2534, 0.4871, 0.2576, 0.4894, 0.3012, 0.463, 0.2971, 0.463, 0.2971, 0.4894, 0.3012, 0.4905, 0.3445, 0.4645, 0.3405, 0.4645, 0.3405, 0.4905, 0.3445, 0.4895, 0.3869, 0.464, 0.3828, 0.464, 0.3828, 0.4895, 0.3869, 0.4859, 0.4276, 0.4608, 0.4236, 0.4608, 0.4236, 0.4859, 0.4276, 0.4814, 0.4668, 0.4565, 0.4627, 0.4565, 0.4627, 0.4814, 0.4668, 0.4763, 0.504, 0.4515, 0.4999, 0.0827, 0.5027, 0.05278, 0.5028, 0.05302, 0.4678, 0.08293, 0.4677, 0.08293, 0.4677, 0.05302, 0.4678, 0.0571, 0.4303, 0.0869, 0.4301, 0.0869, 0.4301, 0.0571, 0.4303, 0.0637, 0.3903, 0.09297, 0.3901, 0.09297, 0.3901, 0.0637, 0.3903, 0.0715, 0.3486, 0.1, 0.3483, 0.1, 0.3483, 0.0715, 0.3486, 0.07953, 0.3057, 0.1072, 0.3054, 0.1072, 0.3054, 0.07953, 0.3057, 0.08686, 0.2625, 0.1136, 0.2621, 0.1136, 0.2621, 0.08686, 0.2625, 0.0926, 0.2196, 0.1184, 0.2191, 0.1184, 0.2191, 0.0926, 0.2196, 0.09585, 0.1776, 0.1209, 0.177, 0.1209, 0.177, 0.09585, 0.1776, 0.09573, 0.137, 0.1202, 0.1363, 0.1202, 0.1363, 0.09573, 0.137, 0.09379, 0.09794, 0.1179, 0.0972, 0.1179, 0.0972, 0.09379, 0.09794, 0.08995, 0.06072, 0.114, 0.05997, 0.8792, 0.0457, 0.9104, 0.04586, 0.9087, 0.0812, 0.8778, 0.08106, 0.8778, 0.08106, 0.9087, 0.0812, 0.9059, 0.1185, 0.8754, 0.1184, 0.8754, 0.1184, 0.9059, 0.1185, 0.9007, 0.1575, 0.8721, 0.1575, 0.8721, 0.1575, 0.9007, 0.1575, 0.8933, 0.1978, 0.867, 0.1978, 0.867, 0.1978, 0.8933, 0.1978, 0.8848, 0.239, 0.8605, 0.2389, 0.8605, 0.2389, 0.8848, 0.239, 0.8761, 0.2805, 0.8537, 0.2805, 0.8537, 0.2805, 0.8761, 0.2805, 0.8683, 0.3222, 0.8475, 0.3221, 0.8475, 0.3221, 0.8683, 0.3222, 0.8621, 0.3635, 0.8425, 0.3635, 0.8425, 0.3635, 0.8621, 0.3635, 0.8582, 0.4041, 0.8393, 0.4041, 0.8393, 0.4041, 0.8582, 0.4041, 0.8562, 0.4435, 0.8376, 0.4435, 0.8376, 0.4435, 0.8562, 0.4435, 0.8564, 0.4814, 0.8377, 0.4814, 0.5792, 0.04618, 0.612, 0.04581, 0.6134, 0.08115, 0.5808, 0.08149, 0.5808, 0.08149, 0.6134, 0.08115, 0.6158, 0.1185, 0.5844, 0.1188, 0.5844, 0.1188, 0.6158, 0.1185, 0.6207, 0.1576, 0.5918, 0.1577, 0.5918, 0.1577, 0.6207, 0.1576, 0.6283, 0.1979, 0.6016, 0.198, 0.6016, 0.198, 0.6283, 0.1979, 0.6371, 0.239, 0.6127, 0.2391, 0.6127, 0.2391, 0.6371, 0.239, 0.6461, 0.2806, 0.6236, 0.2807, 0.6236, 0.2807, 0.6461, 0.2806, 0.6541, 0.3222, 0.6333, 0.3224, 0.6333, 0.3224, 0.6541, 0.3222, 0.6603, 0.3636, 0.6406, 0.3638, 0.6406, 0.3638, 0.6603, 0.3636, 0.6639, 0.4042, 0.6447, 0.4044, 0.6447, 0.4044, 0.6639, 0.4042, 0.6656, 0.4437, 0.6466, 0.4439, 0.6466, 0.4439, 0.6656, 0.4437, 0.6652, 0.4816, 0.646, 0.4818, 0.2961, 0.04576, 0.3227, 0.04569, 0.3221, 0.08071, 0.2955, 0.08077, 0.2955, 0.08077, 0.3221, 0.08071, 0.3252, 0.1184, 0.2986, 0.1184, 0.2986, 0.1184, 0.3252, 0.1184, 0.3309, 0.1584, 0.3045, 0.1585, 0.3045, 0.1585, 0.3309, 0.1584, 0.3376, 0.2004, 0.3118, 0.2004, 0.3118, 0.2004, 0.3376, 0.2004, 0.3446, 0.2434, 0.3195, 0.2434, 0.3195, 0.2434, 0.3446, 0.2434, 0.3509, 0.2869, 0.3266, 0.2868, 0.3266, 0.2868, 0.3509, 0.2869, 0.3555, 0.3299, 0.3321, 0.3297, 0.3321, 0.3297, 0.3555, 0.3299, 0.3578, 0.372, 0.335, 0.3717, 0.335, 0.3717, 0.3578, 0.372, 0.3566, 0.4125, 0.3344, 0.4123, 0.3344, 0.4123, 0.3566, 0.4125, 0.3537, 0.4516, 0.3318, 0.4513, 0.3318, 0.4513, 0.3537, 0.4516, 0.349, 0.4887, 0.3271, 0.4884])
me_cylinder.materials.append(mat_poster_holder)
me_cylinder.materials.append(mat_poster)
me_cylinder.use_remesh_fix_poles = True
me_cylinder.use_remesh_preserve_attributes = False
me_cylinder.use_mirror_vertex_groups = False
me_cylinder.update()

# ---- objects
ob_cylinder = bpy.data.objects.new('Cylinder', me_cylinder)

# ---- transforms, parenting, visibility, modifiers, constraints
ob_cylinder.location = (0.0, 0.0, 0.0)
ob_cylinder.lineart.crease_threshold = 0.0
_m = ob_cylinder.modifiers.new('Auto Smooth', 'NODES')
_m.node_group = ng_auto_smooth
_gi = [s.identifier for s in ng_auto_smooth.interface.items_tree if s.item_type == 'SOCKET' and s.in_out == 'INPUT']
_m[_gi[1]] = 0.5236  # Angle

# ---- collection membership
col_collection.objects.link(ob_cylinder)

# ---- scene / render settings (as saved in the file)
scene.frame_start = 1; scene.frame_end = 250; scene.frame_set(1)
scene.render.engine = 'BLENDER_EEVEE_NEXT'
scene.cycles.use_denoising = False
scene.cycles.samples = 128
scene.cycles.sampling_pattern = 'TABULATED_SOBOL'
scene.cycles.use_adaptive_sampling = False
scene.cycles.use_light_tree = False
scene.view_settings.view_transform = 'Filmic'
bpy.context.view_layer.update()

# ---- added for rendering (the .blend has no active camera and no usable light): camera, sun
cam_auto = bpy.data.cameras.new('AutoCamera')
cam_auto.lens = 50.0
cam_auto.sensor_width = 36.0
cam_auto.clip_end = 1000.0
ob_auto_camera = bpy.data.objects.new('AutoCamera', cam_auto)
scene.collection.objects.link(ob_auto_camera)
ob_auto_camera.location = (3.54756, -3.0184, 2.83821)
ob_auto_camera.rotation_euler = (1.09748, -7.21219e-08, 0.694738)
scene.camera = ob_auto_camera
light_auto_sun = bpy.data.lights.new('AutoSun', 'SUN')
light_auto_sun.energy = 3.0
light_auto_sun.angle = 0.0523599
ob_auto_sun = bpy.data.objects.new('AutoSun', light_auto_sun)
scene.collection.objects.link(ob_auto_sun)
ob_auto_sun.rotation_euler = (0.872665, 0.174533, 0.523599)
bpy.context.view_layer.update()
